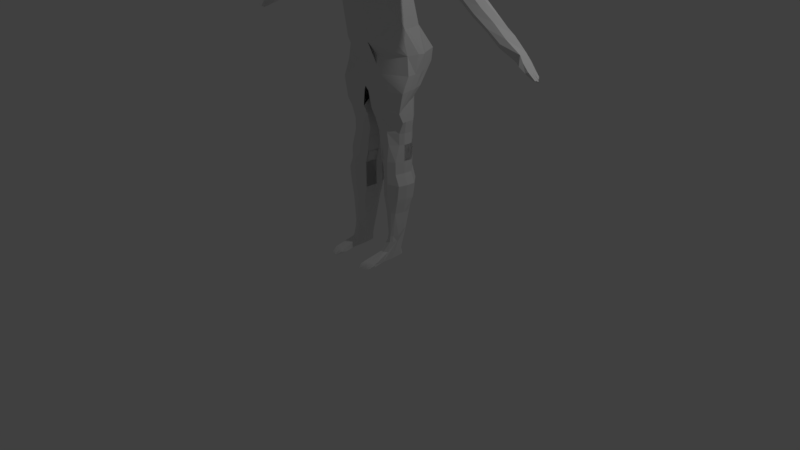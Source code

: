 # Source: humanoidv2.blend  (saved by Blender 2.79.0; exported with 4.5.12 LTS)
import bpy
from mathutils import Matrix  # noqa: F401  (used for matrix-valued properties, if any)

bpy.ops.wm.read_factory_settings(use_empty=True)
scene = bpy.context.scene
scene.name = 'Scene'

# ---- collections
col_collection_1 = bpy.data.collections.new('Collection 1'); scene.collection.children.link(col_collection_1)

# ---- world
world_world = bpy.data.worlds.new('World'); scene.world = world_world
world_world.color = (0.05088, 0.05088, 0.05088)
world_world.use_sun_shadow = False
world_world.sun_shadow_jitter_overblur = 0.0
world_world.cycles.sampling_method = 'MANUAL'

# ---- cameras
cam_camera = bpy.data.cameras.new('Camera')
cam_camera.clip_end = 100.0
cam_camera.lens = 35.0
cam_camera.sensor_width = 32.0
cam_camera.sensor_height = 18.0
cam_camera.ortho_scale = 7.314
cam_camera.dof.focus_distance = 0.0
cam_camera.dof.aperture_fstop = 128.0

# ---- lights
light_lamp = bpy.data.lights.new('Lamp', 'POINT')
light_lamp.transmission_factor = 0.0
light_lamp.cutoff_distance = 30.0
light_lamp.energy = 100.0
light_lamp.shadow_buffer_clip_start = 1.001
light_lamp.shadow_soft_size = 0.1
light_lamp.shadow_maximum_resolution = 0.006
light_lamp.use_absolute_resolution = True

# ---- meshes
me_circle = bpy.data.meshes.new('Circle')
me_circle.from_pydata([(0.4983, -0.2669, 0.02027), (1.154, 0.09951, 0.05986), (0.4996, 0.9995, 0.1491), (1.279, 0.2171, 0.2723), (1.288, 0.4553, 0.1491), (1.154, 0.9223, 0.1491), (1.027, 1.0, 0.1491), (0.3507, 0.9993, 0.1491), (0.4967, -0.4696, 0.6183), (0.8638, -0.1568, 0.6183), (1.084, 0.2535, 0.5715), (0.9515, 0.8087, 0.5715), (0.5021, 0.8812, 0.5715), (0.5021, 0.8812, 0.5715), (0.4975, 0.004355, -0.1438), (1.442, 0.3712, -0.1438), (0.4987, 1.329, -0.2632), (0.4987, 1.329, -0.2632), (0.4975, 0.004355, -0.2632), (1.567, 0.6464, -0.1304), (1.576, 0.8191, -0.1438), (1.443, 0.9685, -0.1438), (1.15, 1.406, -0.1438), (0.4982, 1.495, -0.1438), (0.6103, 0.004511, -0.3663), (1.53, 0.3475, -0.3663), (0.7377, 0.004687, -0.5598), (1.511, 0.5855, -0.3663), (1.454, 0.8169, -0.3663), (1.238, 1.101, -0.3663), (1.028, 1.447, -0.3127), (0.6868, 1.54, -0.3127), (0.4978, -0.8468, 0.7977), (1.085, -0.5337, 0.7977), (0.4978, -0.8556, 0.99), (0.8649, -0.5428, 0.99), (0.9905, -0.4065, 1.347), (1.578, -0.09349, 1.081), (1.442, 0.3712, -0.1438), (0.7922, 0.1266, -1.083), (0.5426, -0.04114, 1.507), (0.9982, 0.2534, 1.033), (0.8651, 0.8989, 1.033), (0.4157, 0.9666, 1.171), (1.539, 0.2334, 1.41), (1.6, 0.4491, 1.48), (1.3, 0.6407, 1.48), (0.4164, 0.7129, 1.454), (0.3814, 0.1289, 1.607), (0.414, 0.3406, 1.656), (0.1139, 0.5695, 1.656), (0.5044, 0.1029, 1.773), (0.4141, 0.3248, 1.715), (0.2823, 0.4879, 1.772), (0.5595, 0.3577, 1.893), (0.4274, 0.6326, 1.893), (0.6258, -0.2119, 1.821), (0.56, 0.193, 1.819), (0.6866, -0.2118, 1.917), (0.56, 0.193, 1.881), (0.6323, 0.3758, 2.07), (0.5002, 0.6608, 2.07), (0.7578, -0.09648, 2.018), (0.633, 0.1322, 2.058), (0.6325, 0.3301, 2.199), (0.5004, 0.5795, 2.199), (0.6751, -0.2627, 2.178), (0.6332, 0.08646, 2.186), (0.5207, 0.1828, 2.271), (0.3887, 0.4326, 2.257), (0.4393, -0.3195, 2.248), (0.5214, -0.08122, 2.253), (0.3701, 0.1158, 1.645), (0.6029, -0.2119, 1.845), (0.5573, -0.2797, 2.018), (0.1465, -0.4342, 1.867), (0.09249, -0.4581, 2.012), (0.1689, -0.4443, 1.851), (0.4692, -0.4026, 2.145), (0.5841, -0.2617, 2.095), (0.1686, -0.328, 2.035), (0.1686, -0.3359, 2.066), (0.08353, -0.3849, 1.726), (0.3435, -0.08146, 2.311), (0.03088, -0.3201, 2.218), (0.3427, 0.1825, 2.328), (0.1684, -0.2664, 1.758), (0.07259, -0.4688, 1.851), (0.4957, -0.2121, 1.833), (0.2426, -0.3232, 1.856), (0.265, -0.2393, 1.79), (0.0411, -0.4441, 1.71), (0.03562, -0.4861, 1.843), (0.49, -0.2121, 1.839), (0.1946, -0.3787, 1.861), (0.2167, -0.2529, 1.774), (0.126, -0.3256, 1.742), (0.1095, -0.4515, 1.859), (0.5014, -0.2121, 1.827), (0.4362, -0.2676, 1.851), (0.4588, -0.2256, 1.805), (1.499, 0.1752, -0.5598), (1.48, 0.4132, -0.545), (1.423, 0.6446, -0.545), (1.255, 0.9284, -0.545), (1.029, 1.136, -0.536), (0.5837, 1.25, -0.4959), (1.157, 0.2966, -1.083), (0.7255, 0.02498, -0.8122), (1.341, 0.175, -0.8122), (1.323, 0.2903, -0.7677), (1.266, 0.5577, -0.6995), (1.098, 0.7744, -0.6995), (0.9508, 0.9276, -0.6904), (0.6882, 1.042, -0.6936), (0.09818, -0.02433, -0.6042), (0.2046, 0.003951, -0.8122), (0.7252, 0.1265, -0.9335), (1.341, 0.2969, -0.9335), (1.323, 0.4122, -0.9335), (1.265, 0.6795, -0.9469), (1.098, 0.7744, -0.9469), (0.9508, 0.9276, -0.9378), (0.6882, 1.042, -0.941), (0.2653, 1.041, -0.941), (0.2042, 0.1207, -0.9335), (0.2142, 1.041, -0.6936), (0.1318, 0.7858, -0.941), (0.215, 0.7859, -0.6936), (0.1325, 0.5413, -0.941), (0.2157, 0.5415, -0.6936), (0.2199, 0.3096, -0.941), (0.2163, 0.3096, -0.6936), (1.25, 0.412, -1.083), (1.193, 0.6794, -1.097), (1.04, 0.7972, -1.097), (0.878, 0.9275, -1.088), (0.6882, 1.042, -1.091), (0.3769, 0.9251, -1.091), (0.4544, 0.1211, -1.083), (0.2632, 0.786, -1.091), (0.2059, 0.5414, -1.091), (0.2331, 0.2125, -1.091), (0.8753, 0.1267, -1.228), (1.157, 0.2966, -1.228), (1.25, 0.412, -1.228), (1.193, 0.6794, -1.241), (1.04, 0.7972, -1.241), (0.878, 0.9275, -1.232), (0.6884, 0.9823, -1.235), (0.4279, 0.9252, -1.235), (0.5054, 0.1211, -1.228), (0.3142, 0.786, -1.235), (0.2568, 0.5415, -1.235), (0.2841, 0.2126, -1.235), (1.25, 0.412, -1.228), (1.193, 0.6794, -1.241), (1.04, 0.7972, -1.241), (0.878, 0.9275, -1.232), (0.4279, 0.9252, -1.235), (0.5054, 0.1211, -1.228), (0.3142, 0.786, -1.235), (0.2568, 0.5415, -1.235), (0.2841, 0.2126, -1.235), (0.878, 0.9275, -1.44), (1.04, 0.7972, -1.449), (1.193, 0.6794, -1.449), (1.25, 0.412, -1.436), (0.8754, 0.07187, -1.436), (1.157, 0.1714, -1.436), (0.6884, 0.9823, -1.443), (0.5089, 0.9253, -1.443), (0.5864, 0.1278, -1.436), (0.3952, 0.7862, -1.443), (0.3379, 0.5416, -1.443), (0.3651, 0.2127, -1.443), (0.878, 0.9275, -1.44), (1.04, 0.7972, -1.449), (1.193, 0.6794, -1.449), (1.25, 0.412, -1.436), (0.5089, 0.9253, -1.443), (0.3952, 0.7862, -1.443), (0.3379, 0.5416, -1.443), (0.3651, 0.2127, -1.443), (0.5864, 0.1212, -1.436), (0.878, 0.9275, -1.595), (1.04, 0.7972, -1.604), (1.193, 0.6794, -1.604), (1.25, 0.412, -1.59), (0.8754, 0.07187, -1.59), (1.157, 0.1714, -1.59), (0.8044, 0.9825, -1.598), (0.6249, 0.9255, -1.598), (0.7024, 0.1279, -1.59), (0.5112, 0.7863, -1.598), (0.4539, 0.5418, -1.598), (0.4811, 0.2128, -1.598), (0.878, 0.9275, -1.595), (1.04, 0.7972, -1.604), (1.193, 0.6794, -1.604), (1.25, 0.412, -1.59), (0.6249, 0.9255, -1.598), (0.5112, 0.7863, -1.598), (0.4539, 0.5418, -1.598), (0.4811, 0.2128, -1.598), (1.343, 0.4122, -1.922), (1.418, 0.4123, -1.728), (0.8754, 0.07187, -1.728), (1.325, 0.1716, -1.728), (0.8044, 0.9825, -1.735), (0.6249, 0.9255, -1.735), (0.7024, 0.1279, -1.728), (0.5112, 0.7863, -1.735), (0.4539, 0.5418, -1.735), (0.4811, 0.2128, -1.735), (1.046, 0.9277, -1.732), (1.207, 0.7974, -1.741), (1.36, 0.6797, -1.741), (1.418, 0.4123, -1.728), (0.6249, 0.9255, -1.735), (0.5112, 0.7863, -1.735), (0.4539, 0.5418, -1.735), (0.4811, 0.2128, -1.735), (0.8504, 0.07184, -1.922), (1.25, 0.1715, -1.922), (0.7794, 0.9824, -1.929), (0.6249, 0.9255, -1.929), (0.7024, 0.1279, -1.922), (0.5112, 0.7863, -1.929), (0.4539, 0.5418, -1.929), (0.4811, 0.2128, -1.929), (0.9714, 0.9276, -1.926), (1.133, 0.7973, -1.935), (1.286, 0.6796, -1.935), (1.343, 0.4122, -1.922), (0.6249, 0.9255, -1.929), (0.5112, 0.7863, -1.929), (0.4539, 0.5418, -1.929), (0.4811, 0.2128, -1.929), (1.227, 0.412, -2.112), (0.9856, 0.1164, -2.112), (1.134, 0.1713, -2.112), (0.7798, 0.8406, -2.119), (0.9542, 0.1163, -2.429), (0.8377, 0.1281, -2.112), (1.033, 0.1712, -2.429), (1.127, 0.2909, -2.429), (0.6164, 0.213, -2.119), (0.9739, 0.7858, -2.116), (1.096, 0.6555, -2.125), (1.17, 0.5376, -2.125), (1.227, 0.412, -2.112), (0.6414, 0.7837, -2.119), (0.5277, 0.6446, -2.119), (0.4877, 0.5418, -2.119), (0.6164, 0.213, -2.119), (0.7612, 0.6706, -2.365), (0.8944, 0.1282, -2.429), (0.7135, 0.2131, -2.437), (0.8731, 0.6606, -2.362), (1.049, 0.5914, -2.371), (1.106, 0.4683, -2.371), (0.6418, 0.6586, -2.365), (0.6252, 0.5196, -2.365), (0.5855, 0.3092, -2.437), (0.7135, 0.2131, -2.437), (0.9542, 0.09632, -2.508), (1.033, 0.1512, -2.508), (1.071, 0.2708, -2.508), (0.8015, 0.5477, -2.652), (0.7756, 0.108, -2.508), (0.6907, 0.1931, -2.516), (0.9093, 0.5165, -2.648), (0.9785, 0.4757, -2.643), (1.026, 0.3405, -2.522), (0.7103, 0.551, -2.652), (0.6649, 0.4119, -2.652), (0.5855, 0.2891, -2.516), (0.827, -0.04462, -2.639), (0.7963, 0.5798, -2.748), (0.9102, 0.5579, -2.745), (0.9563, 0.5005, -2.745), (0.9122, -0.131, -2.745), (0.7326, 0.5587, -2.748), (0.6947, 0.4512, -2.748), (0.8354, 0.1937, -2.748), (0.9242, 0.1561, -2.745), (0.9764, 0.1498, -2.748), (0.8304, -0.0934, -2.748), (0.7219, 0.1725, -2.748), (0.6784, 0.1674, -2.748), (0.9581, -0.1373, -2.748), (0.7345, -0.1146, -2.748), (0.6963, -0.1197, -2.748), (0.9731, -0.4736, -2.745), (0.8367, -0.4361, -2.748), (1.051, -0.4799, -2.748), (0.6698, -0.4573, -2.748), (0.6045, -0.4625, -2.748), (0.9607, -0.7115, -2.747), (0.8183, -0.746, -2.746), (1.03, -0.6501, -2.747), (0.6931, -0.7605, -2.75), (0.6355, -0.7911, -2.748), (1.074, -0.5111, -2.717), (1.051, -0.4279, -2.703), (0.6045, -0.4625, -2.695), (0.9576, 0.02932, -2.639), (0.6961, -0.0452, -2.639), (0.5847, -0.6522, -2.718), (0.8295, -0.5816, -2.718), (0.7071, -0.6169, -2.718), (0.9519, -0.5463, -2.717), (1.051, -0.4799, -2.71), (0.8279, -0.4452, -2.699), (0.8287, -0.5134, -2.708), (0.7162, -0.4539, -2.697), (6.067, 0.6253, 0.1526), (1.935, 0.6981, 1.233), (6.17, 0.5837, 0.198), (2.19, 0.5782, 1.345), (6.119, 0.5437, 0.2163), (2.295, 0.4208, 1.391), (6.17, 0.3725, 0.198), (2.191, 0.2409, 1.345), (6.067, 0.371, 0.1526), (1.937, 0.1202, 1.233), (5.964, 0.4331, 0.1072), (1.683, 0.2402, 1.121), (6.014, 0.4982, 0.1026), (1.577, 0.4199, 1.074), (5.964, 0.5834, 0.1072), (1.682, 0.5775, 1.121), (4.101, 0.7011, 0.6663), (4.246, 0.581, 0.7298), (4.306, 0.4236, 0.7561), (4.247, 0.2437, 0.7298), (4.103, 0.1327, 0.6663), (3.959, 0.2433, 0.6029), (3.899, 0.4231, 0.5766), (3.958, 0.5806, 0.6029), (3.018, 0.6996, 0.9495), (3.218, 0.5796, 1.037), (3.301, 0.4222, 1.074), (3.219, 0.2423, 1.037), (3.02, -0.01585, 0.9495), (2.821, 0.2417, 0.8617), (2.738, 0.4215, 0.8254), (2.82, 0.5791, 0.8617), (2.477, 0.6989, 1.091), (3.732, 0.5803, 0.8835), (3.803, 0.4229, 0.9148), (3.733, 0.243, 0.8835), (3.562, -0.0151, 0.8079), (3.39, 0.2425, 0.7323), (3.318, 0.4223, 0.701), (3.389, 0.5799, 0.7323), (3.56, 0.7004, 0.8079), (2.704, 0.5789, 1.191), (2.798, 0.4215, 1.232), (2.705, 0.2416, 1.191), (2.479, -0.0166, 1.091), (2.252, 0.241, 0.9911), (2.157, 0.4207, 0.9497), (2.251, 0.5783, 0.9911), (5.208, 0.5824, 0.4639), (5.259, 0.4783, 0.4864), (5.208, 0.2984, 0.4639), (5.085, 0.1874, 0.4095), (4.962, 0.2981, 0.355), (4.91, 0.4778, 0.3325), (4.961, 0.582, 0.355), (5.084, 0.7025, 0.4095), (4.593, 0.7018, 0.5379), (4.727, 0.5817, 0.5968), (4.782, 0.4243, 0.6213), (4.728, 0.2444, 0.5968), (4.594, 0.1334, 0.5379), (4.46, 0.244, 0.4789), (4.404, 0.4238, 0.4545), (4.459, 0.7142, 0.4789), (5.689, 0.583, 0.3309), (5.736, 0.5432, 0.3516), (5.69, 0.2976, 0.3309), (5.577, 0.2174, 0.281), (5.463, 0.2848, 0.2311), (5.416, 0.4821, 0.2104), (5.462, 0.5827, 0.2311), (5.575, 0.7032, 0.281), (6.255, 0.6779, 0.09215), (6.331, 0.6107, 0.1252), (6.364, 0.5463, 0.1284), (6.35, 0.3276, 0.1337), (6.265, 0.2703, 0.09665), (6.221, 0.3459, 0.069), (6.226, 0.473, 0.0532), (6.178, 0.6105, 0.05911), (6.54, 0.3023, 0.0544), (6.503, 0.2878, 0.04042), (6.5, 0.3207, 0.03156), (6.522, 0.611, 0.04338), (6.554, 0.5293, 0.05609), (6.553, 0.3279, 0.05759), (6.482, 0.3463, 0.02043), (6.496, 0.4734, 0.008832), (6.483, 0.6109, 0.03102), (6.767, 0.5183, -0.01452), (6.564, 0.4604, 0.054), (6.56, 0.3969, 0.0552), (6.473, 0.5421, 0.0126), (6.489, 0.4098, 0.01463), (6.686, 0.568, -0.0196), (6.706, 0.5387, -0.02409), (6.748, 0.485, -0.03487), (6.727, 0.526, -0.03048), (6.741, 0.3682, -0.02887), (6.751, 0.4107, -0.03319), (6.796, 0.427, -0.04244), (6.806, 0.4719, -0.04648), (6.718, 0.5332, -0.006973), (6.711, 0.568, -0.007403), (6.808, 0.4021, -0.02056), (6.8, 0.356, -0.01833), (6.776, 0.4772, -0.01669), (6.825, 0.4627, -0.02937), (6.821, 0.4179, -0.02827), (0.9317, 0.5761, 1.033), (-0.4983, -0.2669, 0.02027), (-1.154, 0.09951, 0.05986), (-0.4996, 0.9995, 0.1491), (0.0, -0.3239, 0.1593), (0.0, 1.044, 0.1057), (-1.279, 0.2171, 0.2723), (-1.288, 0.4553, 0.1491), (-1.154, 0.9223, 0.1491), (-1.027, 1.0, 0.1491), (0.0, -0.3239, 0.1593), (-0.3507, 0.9993, 0.1491), (0.0, 1.044, 0.1057), (-0.4967, -0.4696, 0.6183), (-0.8638, -0.1568, 0.6183), (-1.084, 0.2535, 0.5715), (-0.9515, 0.8087, 0.5715), (-0.5021, 0.8812, 0.5715), (0.0, -0.5189, 0.6284), (-0.5021, 0.8812, 0.5715), (0.0, 0.9169, 0.528), (-0.4975, 0.004355, -0.1438), (-1.442, 0.3712, -0.1438), (-0.4987, 1.329, -0.2632), (0.0, -0.0526, -0.1336), (-0.4987, 1.329, -0.2632), (0.0, 1.373, -0.3067), (-0.4975, 0.004355, -0.2632), (-1.567, 0.6464, -0.1304), (-1.576, 0.8191, -0.1438), (-1.443, 0.9685, -0.1438), (-1.15, 1.406, -0.1438), (0.0, -0.0526, -0.2531), (-0.4982, 1.495, -0.1438), (0.0, 1.373, -0.1872), (-0.6103, 0.004511, -0.3663), (-1.53, 0.3475, -0.3663), (0.0, -0.05281, -0.3561), (0.0, 1.332, -0.4756), (-0.7377, 0.004687, -0.5598), (-1.511, 0.5855, -0.3663), (-1.454, 0.8169, -0.3663), (-1.238, 1.101, -0.3663), (-1.028, 1.447, -0.3127), (0.0, -0.0526, -0.4756), (-0.6868, 1.54, -0.3127), (0.0, 1.332, -0.3561), (-0.4978, -0.8468, 0.7977), (-1.085, -0.5337, 0.7977), (0.0, -0.8961, 0.8078), (-0.4978, -0.8556, 0.99), (-0.8649, -0.5428, 0.99), (0.0, -0.9049, 1.0), (-0.9905, -0.4065, 1.347), (-1.578, -0.09349, 1.081), (0.0, -0.4885, 1.136), (-1.442, 0.3712, -0.1438), (-0.7922, 0.1266, -1.083), (-0.5426, -0.04114, 1.507), (-0.9982, 0.2534, 1.033), (-0.8651, 0.8989, 1.033), (-0.4157, 0.9666, 1.171), (-1.539, 0.2334, 1.41), (0.0, 0.003394, 1.293), (-1.6, 0.4491, 1.48), (-1.3, 0.6407, 1.48), (-0.4164, 0.7129, 1.454), (-0.3814, 0.1289, 1.607), (0.0, -0.4276, 1.607), (-0.414, 0.3406, 1.656), (-0.1139, 0.5695, 1.656), (0.0, 0.6109, 1.688), (-0.5044, 0.1029, 1.773), (0.0, -0.4352, 1.655), (-0.4141, 0.3248, 1.715), (-0.2823, 0.4879, 1.772), (0.0, 0.8141, 1.775), (-0.5595, 0.3577, 1.893), (-0.4274, 0.6326, 1.893), (0.0, 0.911, 1.844), (-0.6258, -0.2119, 1.821), (0.0, -0.5034, 1.694), (-0.56, 0.193, 1.819), (0.0, -0.1345, 1.598), (-0.6866, -0.2118, 1.917), (-0.56, 0.193, 1.881), (-0.6323, 0.3758, 2.07), (-0.5002, 0.6608, 2.07), (0.0, 0.8805, 2.012), (-0.7578, -0.09648, 2.018), (-0.633, 0.1322, 2.058), (-0.6325, 0.3301, 2.199), (-0.5004, 0.5795, 2.199), (0.0, 0.8349, 2.141), (-0.6751, -0.2627, 2.178), (-0.6332, 0.08646, 2.186), (-0.5207, 0.1828, 2.271), (-0.3887, 0.4326, 2.257), (0.0, 0.6136, 2.304), (-0.4393, -0.3195, 2.248), (-0.5214, -0.08122, 2.253), (0.0, -0.03666, 1.329), (-0.3701, 0.1158, 1.645), (-0.6029, -0.2119, 1.845), (0.0, -0.5034, 1.835), (-0.5573, -0.2797, 2.018), (0.0, -0.4902, 2.004), (0.0, -0.5429, 2.106), (-0.1465, -0.4342, 1.867), (0.0, -0.6611, 1.864), (-0.09249, -0.4581, 2.012), (-0.1689, -0.4443, 1.851), (-0.4692, -0.4026, 2.145), (-0.5841, -0.2617, 2.095), (0.0, -0.5041, 2.046), (-0.1686, -0.328, 2.035), (-0.1686, -0.3359, 2.066), (0.0, -0.08197, 2.357), (-0.08353, -0.3849, 1.726), (-0.3435, -0.08146, 2.311), (-0.03088, -0.3201, 2.218), (0.0, 0.6134, 2.304), (0.0, 0.3752, 2.306), (-0.3427, 0.1825, 2.328), (0.0, -0.3202, 2.273), (0.0, 0.6131, 2.304), (0.0, 0.3751, 2.36), (0.0, 0.182, 2.374), (0.0, -0.3206, 2.273), (0.0, 0.613, 2.304), (0.0, 0.375, 2.36), (-0.1684, -0.2664, 1.758), (-0.07259, -0.4688, 1.851), (0.0, -0.5034, 1.764), (-0.4957, -0.2121, 1.833), (-0.2426, -0.3232, 1.856), (-0.265, -0.2393, 1.79), (-0.0411, -0.4441, 1.71), (-0.03562, -0.4861, 1.843), (0.0, -0.4614, 1.729), (-0.49, -0.2121, 1.839), (-0.1946, -0.3787, 1.861), (-0.2167, -0.2529, 1.774), (-0.126, -0.3256, 1.742), (-0.1095, -0.4515, 1.859), (0.0, -0.4614, 1.799), (-0.5014, -0.2121, 1.827), (-0.4362, -0.2676, 1.851), (-0.4588, -0.2256, 1.805), (-1.499, 0.1752, -0.5598), (0.0, -0.0526, -0.5497), (-1.48, 0.4132, -0.545), (-1.423, 0.6446, -0.545), (-1.255, 0.9284, -0.545), (-1.029, 1.136, -0.536), (-0.5837, 1.25, -0.4959), (0.0, 1.159, -0.5348), (-1.157, 0.2966, -1.083), (-0.7255, 0.02498, -0.8122), (-1.341, 0.175, -0.8122), (-1.323, 0.2903, -0.7677), (-1.266, 0.5577, -0.6995), (-1.098, 0.7744, -0.6995), (-0.9508, 0.9276, -0.6904), (-0.6882, 1.042, -0.6936), (-0.09818, -0.02433, -0.6042), (-0.2046, 0.003951, -0.8122), (-0.7252, 0.1265, -0.9335), (-1.341, 0.2969, -0.9335), (-1.323, 0.4122, -0.9335), (-1.265, 0.6795, -0.9469), (-1.098, 0.7744, -0.9469), (-0.9508, 0.9276, -0.9378), (-0.6882, 1.042, -0.941), (-0.2653, 1.041, -0.941), (-0.2042, 0.1207, -0.9335), (-0.2142, 1.041, -0.6936), (-0.1318, 0.7858, -0.941), (-0.215, 0.7859, -0.6936), (-0.1325, 0.5413, -0.941), (-0.2157, 0.5415, -0.6936), (-0.2199, 0.3096, -0.941), (-0.2163, 0.3096, -0.6936), (-1.25, 0.412, -1.083), (-1.193, 0.6794, -1.097), (-1.04, 0.7972, -1.097), (-0.878, 0.9275, -1.088), (-0.6882, 1.042, -1.091), (-0.3769, 0.9251, -1.091), (-0.4544, 0.1211, -1.083), (-0.2632, 0.786, -1.091), (-0.2059, 0.5414, -1.091), (-0.2331, 0.2125, -1.091), (-0.8753, 0.1267, -1.228), (-1.157, 0.2966, -1.228), (-1.25, 0.412, -1.228), (-1.193, 0.6794, -1.241), (-1.04, 0.7972, -1.241), (-0.878, 0.9275, -1.232), (-0.6884, 0.9823, -1.235), (-0.4279, 0.9252, -1.235), (-0.5054, 0.1211, -1.228), (-0.3142, 0.786, -1.235), (-0.2568, 0.5415, -1.235), (-0.2841, 0.2126, -1.235), (-1.25, 0.412, -1.228), (-1.193, 0.6794, -1.241), (-1.04, 0.7972, -1.241), (-0.878, 0.9275, -1.232), (-0.4279, 0.9252, -1.235), (-0.5054, 0.1211, -1.228), (-0.3142, 0.786, -1.235), (-0.2568, 0.5415, -1.235), (-0.2841, 0.2126, -1.235), (-0.878, 0.9275, -1.44), (-1.04, 0.7972, -1.449), (-1.193, 0.6794, -1.449), (-1.25, 0.412, -1.436), (-0.8754, 0.07187, -1.436), (-1.157, 0.1714, -1.436), (-0.6884, 0.9823, -1.443), (-0.5089, 0.9253, -1.443), (-0.5864, 0.1278, -1.436), (-0.3952, 0.7862, -1.443), (-0.3379, 0.5416, -1.443), (-0.3651, 0.2127, -1.443), (-0.878, 0.9275, -1.44), (-1.04, 0.7972, -1.449), (-1.193, 0.6794, -1.449), (-1.25, 0.412, -1.436), (-0.5089, 0.9253, -1.443), (-0.3952, 0.7862, -1.443), (-0.3379, 0.5416, -1.443), (-0.3651, 0.2127, -1.443), (-0.5864, 0.1212, -1.436), (-0.878, 0.9275, -1.595), (-1.04, 0.7972, -1.604), (-1.193, 0.6794, -1.604), (-1.25, 0.412, -1.59), (-0.8754, 0.07187, -1.59), (-1.157, 0.1714, -1.59), (-0.8044, 0.9825, -1.598), (-0.6249, 0.9255, -1.598), (-0.7024, 0.1279, -1.59), (-0.5112, 0.7863, -1.598), (-0.4539, 0.5418, -1.598), (-0.4811, 0.2128, -1.598), (-0.878, 0.9275, -1.595), (-1.04, 0.7972, -1.604), (-1.193, 0.6794, -1.604), (-1.25, 0.412, -1.59), (-0.6249, 0.9255, -1.598), (-0.5112, 0.7863, -1.598), (-0.4539, 0.5418, -1.598), (-0.4811, 0.2128, -1.598), (-1.343, 0.4122, -1.922), (-1.418, 0.4123, -1.728), (-0.8754, 0.07187, -1.728), (-1.325, 0.1716, -1.728), (-0.8044, 0.9825, -1.735), (-0.6249, 0.9255, -1.735), (-0.7024, 0.1279, -1.728), (-0.5112, 0.7863, -1.735), (-0.4539, 0.5418, -1.735), (-0.4811, 0.2128, -1.735), (-1.046, 0.9277, -1.732), (-1.207, 0.7974, -1.741), (-1.36, 0.6797, -1.741), (-1.418, 0.4123, -1.728), (-0.6249, 0.9255, -1.735), (-0.5112, 0.7863, -1.735), (-0.4539, 0.5418, -1.735), (-0.4811, 0.2128, -1.735), (-0.8504, 0.07184, -1.922), (-1.25, 0.1715, -1.922), (-0.7794, 0.9824, -1.929), (-0.6249, 0.9255, -1.929), (-0.7024, 0.1279, -1.922), (-0.5112, 0.7863, -1.929), (-0.4539, 0.5418, -1.929), (-0.4811, 0.2128, -1.929), (-0.9714, 0.9276, -1.926), (-1.133, 0.7973, -1.935), (-1.286, 0.6796, -1.935), (-1.343, 0.4122, -1.922), (-0.6249, 0.9255, -1.929), (-0.5112, 0.7863, -1.929), (-0.4539, 0.5418, -1.929), (-0.4811, 0.2128, -1.929), (-1.227, 0.412, -2.112), (-0.9856, 0.1164, -2.112), (-1.134, 0.1713, -2.112), (-0.7798, 0.8406, -2.119), (-0.9542, 0.1163, -2.429), (-0.8377, 0.1281, -2.112), (-1.033, 0.1712, -2.429), (-1.127, 0.2909, -2.429), (-0.6164, 0.213, -2.119), (-0.9739, 0.7858, -2.116), (-1.096, 0.6555, -2.125), (-1.17, 0.5376, -2.125), (-1.227, 0.412, -2.112), (-0.6414, 0.7837, -2.119), (-0.5277, 0.6446, -2.119), (-0.4877, 0.5418, -2.119), (-0.6164, 0.213, -2.119), (-0.7612, 0.6706, -2.365), (-0.8944, 0.1282, -2.429), (-0.7135, 0.2131, -2.437), (-0.8731, 0.6606, -2.362), (-1.049, 0.5914, -2.371), (-1.106, 0.4683, -2.371), (-0.6418, 0.6586, -2.365), (-0.6252, 0.5196, -2.365), (-0.5855, 0.3092, -2.437), (-0.7135, 0.2131, -2.437), (-0.9542, 0.09632, -2.508), (-1.033, 0.1512, -2.508), (-1.071, 0.2708, -2.508), (-0.8015, 0.5477, -2.652), (-0.7756, 0.108, -2.508), (-0.6907, 0.1931, -2.516), (-0.9093, 0.5165, -2.648), (-0.9785, 0.4757, -2.643), (-1.026, 0.3405, -2.522), (-0.7103, 0.551, -2.652), (-0.6649, 0.4119, -2.652), (-0.5855, 0.2891, -2.516), (-0.827, -0.04462, -2.639), (-0.7963, 0.5798, -2.748), (-0.9102, 0.5579, -2.745), (-0.9563, 0.5005, -2.745), (-0.9122, -0.131, -2.745), (-0.7326, 0.5587, -2.748), (-0.6947, 0.4512, -2.748), (-0.8354, 0.1937, -2.748), (-0.9242, 0.1561, -2.745), (-0.9764, 0.1498, -2.748), (-0.8304, -0.0934, -2.748), (-0.7219, 0.1725, -2.748), (-0.6784, 0.1674, -2.748), (-0.9581, -0.1373, -2.748), (-0.7345, -0.1146, -2.748), (-0.6963, -0.1197, -2.748), (-0.9731, -0.4736, -2.745), (-0.8367, -0.4361, -2.748), (-1.051, -0.4799, -2.748), (-0.6698, -0.4573, -2.748), (-0.6045, -0.4625, -2.748), (-0.9607, -0.7115, -2.747), (-0.8183, -0.746, -2.746), (-1.03, -0.6501, -2.747), (-0.6931, -0.7605, -2.75), (-0.6355, -0.7911, -2.748), (-1.074, -0.5111, -2.717), (-1.051, -0.4279, -2.703), (-0.6045, -0.4625, -2.695), (-0.9576, 0.02932, -2.639), (-0.6961, -0.0452, -2.639), (-0.5847, -0.6522, -2.718), (-0.8295, -0.5816, -2.718), (-0.7071, -0.6169, -2.718), (-0.9519, -0.5463, -2.717), (-1.051, -0.4799, -2.71), (-0.8279, -0.4452, -2.699), (-0.8287, -0.5134, -2.708), (-0.7162, -0.4539, -2.697), (-6.067, 0.6253, 0.1526), (-1.935, 0.6981, 1.233), (-6.17, 0.5837, 0.198), (-2.19, 0.5782, 1.345), (-6.119, 0.5437, 0.2163), (-2.295, 0.4208, 1.391), (-6.17, 0.3725, 0.198), (-2.191, 0.2409, 1.345), (-6.067, 0.371, 0.1526), (-1.937, 0.1202, 1.233), (-5.964, 0.4331, 0.1072), (-1.683, 0.2402, 1.121), (-6.014, 0.4982, 0.1026), (-1.577, 0.4199, 1.074), (-5.964, 0.5834, 0.1072), (-1.682, 0.5775, 1.121), (-4.101, 0.7011, 0.6663), (-4.246, 0.581, 0.7298), (-4.306, 0.4236, 0.7561), (-4.247, 0.2437, 0.7298), (-4.103, 0.1327, 0.6663), (-3.959, 0.2433, 0.6029), (-3.899, 0.4231, 0.5766), (-3.958, 0.5806, 0.6029), (-3.018, 0.6996, 0.9495), (-3.218, 0.5796, 1.037), (-3.301, 0.4222, 1.074), (-3.219, 0.2423, 1.037), (-3.02, -0.01585, 0.9495), (-2.821, 0.2417, 0.8617), (-2.738, 0.4215, 0.8254), (-2.82, 0.5791, 0.8617), (-2.477, 0.6989, 1.091), (-3.732, 0.5803, 0.8835), (-3.803, 0.4229, 0.9148), (-3.733, 0.243, 0.8835), (-3.562, -0.0151, 0.8079), (-3.39, 0.2425, 0.7323), (-3.318, 0.4223, 0.701), (-3.389, 0.5799, 0.7323), (-3.56, 0.7004, 0.8079), (-2.704, 0.5789, 1.191), (-2.798, 0.4215, 1.232), (-2.705, 0.2416, 1.191), (-2.479, -0.0166, 1.091), (-2.252, 0.241, 0.9911), (-2.157, 0.4207, 0.9497), (-2.251, 0.5783, 0.9911), (-5.208, 0.5824, 0.4639), (-5.259, 0.4783, 0.4864), (-5.208, 0.2984, 0.4639), (-5.085, 0.1874, 0.4095), (-4.962, 0.2981, 0.355), (-4.91, 0.4778, 0.3325), (-4.961, 0.582, 0.355), (-5.084, 0.7025, 0.4095), (-4.593, 0.7018, 0.5379), (-4.727, 0.5817, 0.5968), (-4.782, 0.4243, 0.6213), (-4.728, 0.2444, 0.5968), (-4.594, 0.1334, 0.5379), (-4.46, 0.244, 0.4789), (-4.404, 0.4238, 0.4545), (-4.459, 0.7142, 0.4789), (-5.689, 0.583, 0.3309), (-5.736, 0.5432, 0.3516), (-5.69, 0.2976, 0.3309), (-5.577, 0.2174, 0.281), (-5.463, 0.2848, 0.2311), (-5.416, 0.4821, 0.2104), (-5.462, 0.5827, 0.2311), (-5.575, 0.7032, 0.281), (-6.255, 0.6779, 0.09215), (-6.331, 0.6107, 0.1252), (-6.364, 0.5463, 0.1284), (-6.35, 0.3276, 0.1337), (-6.265, 0.2703, 0.09665), (-6.221, 0.3459, 0.069), (-6.226, 0.473, 0.0532), (-6.178, 0.6105, 0.05911), (-6.54, 0.3023, 0.0544), (-6.503, 0.2878, 0.04042), (-6.5, 0.3207, 0.03156), (-6.522, 0.611, 0.04338), (-6.554, 0.5293, 0.05609), (-6.553, 0.3279, 0.05759), (-6.482, 0.3463, 0.02043), (-6.496, 0.4734, 0.008832), (-6.483, 0.6109, 0.03102), (-6.767, 0.5183, -0.01452), (-6.564, 0.4604, 0.054), (-6.56, 0.3969, 0.0552), (-6.473, 0.5421, 0.0126), (-6.489, 0.4098, 0.01463), (-6.686, 0.568, -0.0196), (-6.706, 0.5387, -0.02409), (-6.748, 0.485, -0.03487), (-6.727, 0.526, -0.03048), (-6.741, 0.3682, -0.02887), (-6.751, 0.4107, -0.03319), (-6.796, 0.427, -0.04244), (-6.806, 0.4719, -0.04648), (-6.718, 0.5332, -0.006973), (-6.711, 0.568, -0.007403), (-6.808, 0.4021, -0.02056), (-6.8, 0.356, -0.01833), (-6.776, 0.4772, -0.01669), (-6.825, 0.4627, -0.02937), (-6.821, 0.4179, -0.02827), (-0.9317, 0.5761, 1.033)], [(2, 16), (17, 16), (452, 17), (431, 452), (464, 472), (452, 464), (458, 470), (15, 38), (62, 74), (165, 186), (166, 187), (429, 449), (451, 449), (452, 451), (448, 482), (515, 531), (641, 662), (642, 663)], [(7, 6, 22, 23), (0, 436, 458, 18), (430, 450, 14, 0), (6, 5, 21, 22), (436, 0, 8, 444), (4, 5, 11, 10), (0, 3, 9, 8), (7, 438, 446, 13), (6, 7, 13, 12), (5, 6, 12, 11), (3, 4, 10, 9), (1, 3, 0), (460, 23, 31, 472), (23, 22, 30, 31), (0, 14, 15, 1), (438, 7, 23, 460), (3, 1, 38, 19), (4, 3, 19, 20), (5, 4, 20, 21), (15, 25, 27, 19), (20, 19, 27, 28), (21, 20, 28, 29), (22, 21, 29, 30), (450, 463, 24, 14), (121, 120, 134, 135), (444, 8, 32, 475), (8, 9, 33, 32), (475, 32, 34, 478), (32, 33, 35, 34), (478, 34, 36, 481), (34, 35, 37, 36), (38, 14, 24, 25), (11, 12, 43, 42), (10, 11, 42, 426, 41), (9, 10, 41, 37), (35, 33, 37), (9, 37, 33), (36, 37, 44, 40), (42, 43, 47, 46), (481, 36, 40, 489), (45, 46, 50, 49), (40, 44, 48), (46, 47, 497, 50), (489, 40, 48, 509, 527), (48, 49, 52, 51, 72), (49, 50, 53, 52), (50, 497, 502, 53), (51, 499, 494, 72), (53, 502, 505, 55), (52, 53, 55, 54), (51, 52, 57, 56), (499, 51, 56, 100, 90, 95, 86, 96, 82, 91, 507), (48, 72, 494, 509), (54, 59, 57, 52), (56, 57, 59, 58), (54, 55, 61, 60), (59, 54, 60, 63), (55, 505, 514, 61), (58, 59, 63, 62), (63, 60, 64, 67), (60, 61, 65, 64), (62, 63, 67, 66), (61, 514, 519, 65), (67, 64, 68, 71), (64, 65, 69, 68), (66, 67, 71, 70), (65, 519, 524, 69), (507, 91, 82, 96, 86, 95, 90, 100, 56, 98, 88, 93, 73, 99, 89, 94, 75, 97, 87, 92, 530, 571, 559, 565), (62, 79, 74, 58), (81, 79, 66, 78), (533, 78, 66, 70), (535, 77, 76, 532), (530, 92, 87, 97, 75, 77, 535), (74, 76, 75, 58), (540, 81, 78, 533), (532, 80, 81, 540), (80, 74, 79, 81), (84, 83, 543, 550), (83, 85, 553, 543), (85, 548, 552, 553), (71, 68, 85, 83), (70, 71, 83, 84), (68, 69, 548, 85), (69, 524, 547, 548), (75, 94, 89, 99, 73, 58), (532, 74, 80), (66, 79, 62), (70, 554, 533), (58, 73, 56), (93, 98, 56, 73), (28, 27, 102, 103), (27, 25, 101, 102), (24, 26, 101, 25), (31, 30, 105, 106), (29, 28, 103, 104), (463, 576, 115, 26, 24), (472, 31, 106, 582), (30, 29, 104, 105), (105, 104, 112, 113), (103, 102, 110, 111), (102, 101, 109, 110), (106, 105, 113, 114), (104, 103, 111, 112), (26, 108, 109, 101), (116, 108, 26, 115), (116, 125, 117, 108), (113, 112, 121, 122), (111, 110, 119, 120), (110, 109, 118, 119), (114, 113, 122, 123), (112, 111, 120, 121), (108, 117, 118, 109), (126, 582, 106, 114), (123, 124, 126, 114), (126, 124, 127, 128), (128, 127, 129, 130), (130, 129, 131, 132), (116, 132, 131, 125), (119, 118, 107, 133), (122, 121, 135, 136), (131, 129, 141, 142), (117, 39, 107, 118), (129, 127, 140, 141), (125, 139, 39, 117), (123, 122, 136, 137), (127, 124, 138, 140), (131, 142, 139, 125), (120, 119, 133, 134), (124, 123, 137, 138), (142, 154, 151, 139), (39, 143, 144, 107), (135, 134, 146, 147), (140, 138, 150, 152), (138, 137, 149, 150), (141, 140, 152, 153), (137, 136, 148, 149), (133, 107, 144, 145), (142, 141, 153, 154), (134, 133, 145, 146), (139, 151, 143, 39), (136, 135, 147, 148), (159, 180, 181, 161), (150, 149, 170, 171), (149, 148, 164, 170), (155, 179, 178, 156), (154, 175, 172, 151), (173, 171, 192, 194), (202, 201, 219, 220), (172, 193, 189, 168), (179, 200, 199, 178), (167, 169, 190, 188), (145, 144, 169, 167), (161, 181, 182, 162), (151, 172, 168, 143), (148, 147, 165, 164), (162, 182, 183, 163), (152, 150, 171, 173), (150, 171, 180, 159), (147, 146, 166, 165), (160, 163, 183, 184), (153, 152, 173, 174), (157, 177, 176, 158), (146, 145, 167, 166), (154, 153, 174, 175), (156, 178, 177, 157), (143, 168, 169, 144), (192, 210, 212, 194), (180, 201, 202, 181), (174, 173, 194, 195), (189, 193, 211, 207), (181, 202, 203, 182), (175, 174, 195, 196), (168, 189, 190, 169), (182, 203, 204, 183), (175, 196, 193, 172), (170, 164, 185, 191), (177, 198, 197, 176), (171, 170, 191, 192), (178, 199, 198, 177), (203, 202, 220, 221), (222, 221, 237, 238), (204, 203, 221, 222), (195, 213, 214, 196), (190, 189, 207, 208), (193, 196, 214, 211), (215, 209, 191, 185), (197, 198, 216, 215), (191, 209, 210, 192), (198, 199, 217, 216), (190, 208, 206, 188), (199, 200, 218, 217), (215, 231, 225, 209), (213, 229, 230, 214), (209, 225, 226, 210), (211, 214, 230, 227), (208, 207, 223, 224), (215, 216, 232, 231), (216, 217, 233, 232), (208, 224, 205, 206), (217, 218, 234, 233), (207, 211, 227, 223), (220, 219, 235, 236), (210, 226, 228, 212), (221, 220, 236, 237), (223, 227, 244, 240), (237, 236, 253, 254), (241, 245, 246, 239), (238, 237, 254, 255), (255, 254, 264, 265), (227, 230, 247, 244), (231, 232, 249, 248), (225, 242, 252, 226), (232, 233, 250, 249), (224, 223, 240, 241), (233, 234, 251, 250), (224, 241, 239, 205), (231, 248, 242, 225), (236, 235, 252, 253), (261, 250, 239, 246), (248, 259, 256, 242), (244, 247, 258, 257), (240, 244, 257, 243), (253, 252, 262, 263), (242, 256, 262, 252), (248, 249, 260, 259), (254, 253, 263, 264), (241, 240, 243, 245), (249, 250, 261, 260), (265, 264, 277, 271), (246, 268, 274, 261), (257, 258, 271, 270), (256, 269, 275, 262), (259, 272, 269, 256), (263, 262, 275, 276), (259, 260, 273, 272), (243, 257, 270, 266), (264, 263, 276, 277), (245, 267, 268, 246), (260, 261, 274, 273), (245, 243, 266, 267), (269, 279, 283, 275), (272, 273, 281, 280), (272, 280, 279, 269), (276, 275, 283, 284), (274, 287, 281, 273), (280, 281, 287, 286), (279, 285, 289, 283), (276, 284, 290, 277), (280, 286, 285, 279), (284, 283, 289, 290), (286, 287, 291, 282), (285, 288, 292, 289), (286, 282, 288, 285), (290, 289, 292, 293), (288, 295, 297, 292), (282, 294, 295, 288), (282, 291, 296, 294), (293, 292, 297, 298), (295, 300, 302, 297), (294, 299, 300, 295), (298, 297, 302, 303), (294, 296, 301, 299), (290, 293, 271, 277), (296, 291, 307, 305, 313), (268, 291, 287, 274), (298, 303, 309, 306), (293, 298, 306, 308), (303, 302, 311, 309), (302, 300, 310, 311), (300, 299, 312, 310), (299, 301, 304, 312), (301, 296, 304), (296, 313, 304), (267, 307, 291, 268), (271, 293, 308, 270), (266, 278, 307, 267), (270, 308, 278, 266), (306, 316, 308), (278, 314, 305, 307), (306, 309, 310, 315, 314, 316), (305, 314, 315, 313), (313, 315, 310, 304), (308, 316, 314, 278), (45, 49, 48, 44), (349, 318, 320, 358), (358, 320, 322, 359), (359, 322, 324, 360), (360, 324, 326, 361), (361, 326, 328, 362), (362, 328, 330, 363), (363, 330, 332, 364), (364, 332, 318, 349), (380, 340, 333, 373), (379, 339, 340, 380), (378, 338, 339, 379), (377, 337, 338, 378), (376, 336, 337, 377), (375, 335, 336, 376), (374, 334, 335, 375), (373, 333, 334, 374), (356, 348, 341, 357), (355, 347, 348, 356), (354, 346, 347, 355), (353, 345, 346, 354), (352, 344, 345, 353), (351, 343, 344, 352), (350, 342, 343, 351), (357, 341, 342, 350), (333, 357, 350, 334), (334, 350, 351, 335), (335, 351, 352, 336), (336, 352, 353, 337), (337, 353, 354, 338), (338, 354, 355, 339), (339, 355, 356, 340), (340, 356, 357, 333), (348, 364, 349, 341), (347, 363, 364, 348), (346, 362, 363, 347), (345, 361, 362, 346), (344, 360, 361, 345), (343, 359, 360, 344), (342, 358, 359, 343), (341, 349, 358, 342), (388, 372, 365, 381), (381, 365, 366, 382), (382, 366, 367, 383), (383, 367, 368, 384), (384, 368, 369, 385), (385, 369, 370, 386), (386, 370, 371, 387), (387, 371, 372, 388), (372, 373, 374, 365), (365, 374, 375, 366), (366, 375, 376, 367), (367, 376, 377, 368), (368, 377, 378, 369), (369, 378, 379, 370), (370, 379, 380, 371), (371, 380, 373, 372), (331, 387, 388, 317), (329, 386, 387, 331), (327, 385, 386, 329), (325, 384, 385, 327), (323, 383, 384, 325), (321, 382, 383, 323), (319, 381, 382, 321), (317, 388, 381, 319), (323, 325, 393, 392), (329, 331, 396, 395), (319, 321, 391, 390), (325, 327, 394, 393), (317, 319, 390, 389), (317, 389, 396, 331), (321, 323, 392, 391), (327, 329, 395, 394), (393, 394, 399, 398), (392, 393, 398, 397), (394, 392, 397, 399), (398, 399, 397), (395, 396, 405, 409, 404), (389, 390, 400), (391, 392, 402, 408, 407, 401), (389, 400, 405, 396), (394, 395, 404, 410, 403), (390, 391, 401, 400), (394, 403, 402, 392), (402, 403, 415, 422), (408, 402, 422, 421), (400, 401, 419, 420), (410, 404, 418, 417), (412, 411, 420, 419), (405, 400, 420, 411), (409, 405, 411, 412), (404, 409, 414, 413), (403, 410, 416, 415), (401, 407, 423, 406), (407, 408, 425, 424), (409, 412, 419, 401), (414, 409, 401, 406), (423, 407, 404, 413), (424, 418, 404, 407), (417, 425, 408, 410), (408, 421, 416, 410), (422, 415, 416, 421), (424, 425, 417, 418), (413, 414, 406, 423), (330, 426, 42, 332), (426, 330, 328, 41), (41, 328, 326, 37), (46, 318, 332, 42), (45, 320, 318, 46), (44, 37, 326), (326, 324, 44), (320, 45, 322), (44, 324, 322, 45), (437, 459, 457, 435), (427, 453, 458, 436), (430, 427, 447, 450), (435, 457, 456, 434), (436, 444, 439, 427), (433, 441, 442, 434), (427, 439, 440, 432), (437, 445, 446, 438), (435, 443, 445, 437), (434, 442, 443, 435), (432, 440, 441, 433), (428, 427, 432), (460, 472, 471, 459), (459, 471, 469, 457), (427, 428, 448, 447), (438, 460, 459, 437), (432, 454, 482, 428), (433, 455, 454, 432), (434, 456, 455, 433), (448, 454, 466, 462), (455, 467, 466, 454), (456, 468, 467, 455), (457, 469, 468, 456), (450, 447, 461, 463), (597, 611, 610, 596), (444, 475, 473, 439), (439, 473, 474, 440), (475, 478, 476, 473), (473, 476, 477, 474), (478, 481, 479, 476), (476, 479, 480, 477), (482, 462, 461, 447), (442, 486, 487, 443), (441, 485, 902, 486, 442), (440, 480, 485, 441), (477, 480, 474), (440, 474, 480), (479, 484, 488, 480), (486, 491, 492, 487), (481, 489, 484, 479), (490, 495, 496, 491), (484, 493, 488), (491, 496, 497, 492), (489, 527, 509, 493, 484), (493, 528, 498, 500, 495), (495, 500, 501, 496), (496, 501, 502, 497), (498, 528, 494, 499), (501, 504, 505, 502), (500, 503, 504, 501), (498, 506, 508, 500), (499, 507, 563, 544, 569, 557, 568, 562, 574, 506, 498), (493, 509, 494, 528), (503, 500, 508, 511), (506, 510, 511, 508), (503, 512, 513, 504), (511, 516, 512, 503), (504, 513, 514, 505), (510, 515, 516, 511), (516, 521, 517, 512), (512, 517, 518, 513), (515, 520, 521, 516), (513, 518, 519, 514), (521, 526, 522, 517), (517, 522, 523, 518), (520, 525, 526, 521), (518, 523, 524, 519), (507, 565, 559, 571, 530, 564, 558, 570, 534, 567, 561, 573, 529, 566, 560, 572, 506, 574, 562, 568, 557, 569, 544, 563), (515, 510, 531, 539), (542, 538, 520, 539), (533, 525, 520, 538), (535, 532, 536, 537), (530, 535, 537, 534, 570, 558, 564), (531, 510, 534, 536), (540, 533, 538, 542), (532, 540, 542, 541), (541, 542, 539, 531), (546, 550, 543, 545), (545, 543, 553, 549), (549, 553, 552, 548), (526, 545, 549, 522), (525, 546, 545, 526), (522, 549, 548, 523), (523, 548, 547, 524), (548, 552, 551, 547), (550, 554, 543), (552, 556, 555, 551), (553, 556, 552), (534, 510, 529, 573, 561, 567), (532, 541, 531), (520, 515, 539), (525, 533, 554), (510, 506, 529), (566, 529, 506, 572), (467, 578, 577, 466), (466, 577, 575, 462), (461, 462, 575, 465), (471, 581, 580, 469), (468, 579, 578, 467), (463, 461, 465, 591, 576), (472, 582, 581, 471), (469, 580, 579, 468), (580, 589, 588, 579), (578, 587, 586, 577), (577, 586, 585, 575), (581, 590, 589, 580), (579, 588, 587, 578), (465, 575, 585, 584), (592, 591, 465, 584), (592, 584, 593, 601), (589, 598, 597, 588), (587, 596, 595, 586), (586, 595, 594, 585), (590, 599, 598, 589), (588, 597, 596, 587), (584, 585, 594, 593), (602, 590, 581, 582), (599, 590, 602, 600), (602, 604, 603, 600), (604, 606, 605, 603), (606, 608, 607, 605), (592, 601, 607, 608), (595, 609, 583, 594), (598, 612, 611, 597), (607, 618, 617, 605), (593, 594, 583, 483), (605, 617, 616, 603), (601, 593, 483, 615), (599, 613, 612, 598), (603, 616, 614, 600), (607, 601, 615, 618), (596, 610, 609, 595), (600, 614, 613, 599), (618, 615, 627, 630), (483, 583, 620, 619), (611, 623, 622, 610), (616, 628, 626, 614), (614, 626, 625, 613), (617, 629, 628, 616), (613, 625, 624, 612), (609, 621, 620, 583), (618, 630, 629, 617), (610, 622, 621, 609), (615, 483, 619, 627), (612, 624, 623, 611), (635, 637, 657, 656), (626, 647, 646, 625), (625, 646, 640, 624), (631, 632, 654, 655), (630, 627, 648, 651), (649, 670, 668, 647), (678, 696, 695, 677), (648, 644, 665, 669), (655, 654, 675, 676), (643, 664, 666, 645), (621, 643, 645, 620), (637, 638, 658, 657), (627, 619, 644, 648), (624, 640, 641, 623), (638, 639, 659, 658), (628, 649, 647, 626), (626, 635, 656, 647), (623, 641, 642, 622), (636, 660, 659, 639), (629, 650, 649, 628), (633, 634, 652, 653), (622, 642, 643, 621), (630, 651, 650, 629), (632, 633, 653, 654), (619, 620, 645, 644), (668, 670, 688, 686), (656, 657, 678, 677), (650, 671, 670, 649), (665, 683, 687, 669), (657, 658, 679, 678), (651, 672, 671, 650), (644, 645, 666, 665), (658, 659, 680, 679), (651, 648, 669, 672), (646, 667, 661, 640), (653, 652, 673, 674), (647, 668, 667, 646), (654, 653, 674, 675), (679, 697, 696, 678), (698, 714, 713, 697), (680, 698, 697, 679), (671, 672, 690, 689), (666, 684, 683, 665), (669, 687, 690, 672), (691, 661, 667, 685), (673, 691, 692, 674), (667, 668, 686, 685), (674, 692, 693, 675), (666, 664, 682, 684), (675, 693, 694, 676), (691, 685, 701, 707), (689, 690, 706, 705), (685, 686, 702, 701), (687, 703, 706, 690), (684, 700, 699, 683), (691, 707, 708, 692), (692, 708, 709, 693), (684, 682, 681, 700), (693, 709, 710, 694), (683, 699, 703, 687), (696, 712, 711, 695), (686, 688, 704, 702), (697, 713, 712, 696), (699, 716, 720, 703), (713, 730, 729, 712), (717, 715, 722, 721), (714, 731, 730, 713), (731, 741, 740, 730), (703, 720, 723, 706), (707, 724, 725, 708), (701, 702, 728, 718), (708, 725, 726, 709), (700, 717, 716, 699), (709, 726, 727, 710), (700, 681, 715, 717), (707, 701, 718, 724), (712, 729, 728, 711), (737, 722, 715, 726), (724, 718, 732, 735), (720, 733, 734, 723), (716, 719, 733, 720), (729, 739, 738, 728), (718, 728, 738, 732), (724, 735, 736, 725), (730, 740, 739, 729), (717, 721, 719, 716), (725, 736, 737, 726), (741, 747, 753, 740), (722, 737, 750, 744), (733, 746, 747, 734), (732, 738, 751, 745), (735, 732, 745, 748), (739, 752, 751, 738), (735, 748, 749, 736), (719, 742, 746, 733), (740, 753, 752, 739), (721, 722, 744, 743), (736, 749, 750, 737), (721, 743, 742, 719), (745, 751, 759, 755), (748, 756, 757, 749), (748, 745, 755, 756), (752, 760, 759, 751), (750, 749, 757, 763), (756, 762, 763, 757), (755, 759, 765, 761), (752, 753, 766, 760), (756, 755, 761, 762), (760, 766, 765, 759), (762, 758, 767, 763), (761, 765, 768, 764), (762, 761, 764, 758), (766, 769, 768, 765), (764, 768, 773, 771), (758, 764, 771, 770), (758, 770, 772, 767), (769, 774, 773, 768), (771, 773, 778, 776), (770, 771, 776, 775), (774, 779, 778, 773), (770, 775, 777, 772), (766, 753, 747, 769), (772, 789, 781, 783, 767), (744, 750, 763, 767), (774, 782, 785, 779), (769, 784, 782, 774), (779, 785, 787, 778), (778, 787, 786, 776), (776, 786, 788, 775), (775, 788, 780, 777), (777, 780, 772), (772, 780, 789), (743, 744, 767, 783), (747, 746, 784, 769), (742, 743, 783, 754), (746, 742, 754, 784), (782, 784, 792), (754, 783, 781, 790), (782, 792, 790, 791, 786, 785), (781, 789, 791, 790), (789, 780, 786, 791), (784, 754, 790, 792), (490, 488, 493, 495), (825, 834, 796, 794), (834, 835, 798, 796), (835, 836, 800, 798), (836, 837, 802, 800), (837, 838, 804, 802), (838, 839, 806, 804), (839, 840, 808, 806), (840, 825, 794, 808), (856, 849, 809, 816), (855, 856, 816, 815), (854, 855, 815, 814), (853, 854, 814, 813), (852, 853, 813, 812), (851, 852, 812, 811), (850, 851, 811, 810), (849, 850, 810, 809), (832, 833, 817, 824), (831, 832, 824, 823), (830, 831, 823, 822), (829, 830, 822, 821), (828, 829, 821, 820), (827, 828, 820, 819), (826, 827, 819, 818), (833, 826, 818, 817), (809, 810, 826, 833), (810, 811, 827, 826), (811, 812, 828, 827), (812, 813, 829, 828), (813, 814, 830, 829), (814, 815, 831, 830), (815, 816, 832, 831), (816, 809, 833, 832), (824, 817, 825, 840), (823, 824, 840, 839), (822, 823, 839, 838), (821, 822, 838, 837), (820, 821, 837, 836), (819, 820, 836, 835), (818, 819, 835, 834), (817, 818, 834, 825), (864, 857, 841, 848), (857, 858, 842, 841), (858, 859, 843, 842), (859, 860, 844, 843), (860, 861, 845, 844), (861, 862, 846, 845), (862, 863, 847, 846), (863, 864, 848, 847), (848, 841, 850, 849), (841, 842, 851, 850), (842, 843, 852, 851), (843, 844, 853, 852), (844, 845, 854, 853), (845, 846, 855, 854), (846, 847, 856, 855), (847, 848, 849, 856), (807, 793, 864, 863), (805, 807, 863, 862), (803, 805, 862, 861), (801, 803, 861, 860), (799, 801, 860, 859), (797, 799, 859, 858), (795, 797, 858, 857), (793, 795, 857, 864), (799, 868, 869, 801), (805, 871, 872, 807), (795, 866, 867, 797), (801, 869, 870, 803), (793, 865, 866, 795), (793, 807, 872, 865), (797, 867, 868, 799), (803, 870, 871, 805), (869, 874, 875, 870), (868, 873, 874, 869), (870, 875, 873, 868), (874, 873, 875), (871, 880, 885, 881, 872), (865, 876, 866), (867, 877, 883, 884, 878, 868), (865, 872, 881, 876), (870, 879, 886, 880, 871), (866, 876, 877, 867), (870, 868, 878, 879), (878, 898, 891, 879), (884, 897, 898, 878), (876, 896, 895, 877), (886, 893, 894, 880), (888, 895, 896, 887), (881, 887, 896, 876), (885, 888, 887, 881), (880, 889, 890, 885), (879, 891, 892, 886), (877, 882, 899, 883), (883, 900, 901, 884), (885, 877, 895, 888), (890, 882, 877, 885), (899, 889, 880, 883), (900, 883, 880, 894), (893, 886, 884, 901), (884, 886, 892, 897), (898, 897, 892, 891), (900, 894, 893, 901), (889, 899, 882, 890), (806, 808, 486, 902), (902, 485, 804, 806), (485, 480, 802, 804), (491, 486, 808, 794), (490, 491, 794, 796), (488, 802, 480), (802, 488, 800), (796, 798, 490), (488, 490, 798, 800)])
me_circle.use_remesh_preserve_volume = False
me_circle.use_remesh_preserve_attributes = False
me_circle.use_mirror_vertex_groups = False
me_circle.update()
arm_armature = bpy.data.armatures.new('Armature')  # bones are not reproduced

# ---- objects
ob_armature = bpy.data.objects.new('Armature', arm_armature)
ob_circle = bpy.data.objects.new('Circle', me_circle)
ob_empty_001 = bpy.data.objects.new('Empty.001', None)
ob_empty = bpy.data.objects.new('Empty', None)
ob_lamp = bpy.data.objects.new('Lamp', light_lamp)
ob_camera = bpy.data.objects.new('Camera', cam_camera)

# ---- transforms, parenting, visibility, modifiers, constraints
ob_armature.location = (0.05014, 0.04029, 2.388)
ob_armature.show_in_front = True
ob_armature.lineart.crease_threshold = 0.0
ob_circle.parent = ob_armature
ob_circle.matrix_parent_inverse = Matrix(((1.0, 0.0, 0.0, -0.05014), (0.0, 1.0, 0.0, -0.04029), (0.0, 0.0, 1.0, -2.388), (0.0, 0.0, 0.0, 1.0)))
ob_circle.location = (0.03212, -0.01199, 2.801)
ob_circle.rotation_euler = (-9.219e-13, 9.313e-10, -0.00198)
ob_circle.scale = (0.3396, 0.487, 1.0)
ob_circle.lineart.crease_threshold = 0.0
_vg = ob_circle.vertex_groups.new(name='hips')
for _i, _w in zip([0, 1, 2, 3, 4, 5, 6, 7, 8, 9, 10, 11, 12, 13, 14, 15, 16, 17, 18, 19, 20, 21, 22, 23, 24, 25, 26, 27, 28, 29, 30, 31, 32, 33, 38, 101, 102, 103, 104, 105, 106, 108, 113, 114, 115, 116, 125, 126, 128, 130, 132, 427, 428, 429, 430, 431, 432, 433, 434, 435, 436, 437, 438, 439, 440, 441, 442, 443, 444, 445, 446, 447, 448, 449, 450, 451, 452, 453, 454, 455, 456, 457, 458, 459, 460, 461, 462, 463, 464, 465, 466, 467, 468, 469, 470, 471, 472, 473, 474, 475, 482, 575, 576, 577, 578, 579, 580, 581, 582, 584, 589, 590, 591, 592, 601, 602, 604, 606, 608], [0.8216, 0.6395, 1.0, 0.6605, 0.6628, 0.6953, 0.711, 0.8223, 0.08893, 0.08491, 0.1312, 0.09986, 0.06844, 0.2173, 0.7521, 0.5286, 1.0, 1.0, 0.9323, 0.3702, 0.3084, 0.2967, 0.3544, 0.5859, 0.2555, 0.1417, 0.1059, 0.1105, 0.1071, 0.1446, 0.2565, 0.3395, 0.01159, 0.01976, 0.3661, 0.0315, 0.01546, 0.007714, 0.04908, 0.09705, 0.1948, 0.01806, 0.003477, 0.05354, 0.4217, 0.1065, 0.02134, 0.09677, 0.05118, 0.01854, 0.03247, 0.8107, 0.6159, 1.0, 0.7149, 1.0, 0.6336, 0.6349, 0.6717, 0.6889, 0.7633, 0.8094, 0.8478, 0.09161, 0.08888, 0.1365, 0.1038, 0.07299, 0.08721, 0.2219, 0.2146, 0.7306, 0.5062, 1.0, 0.8457, 1.0, 1.0, 0.928, 0.3566, 0.2983, 0.2882, 0.3477, 0.9396, 0.5791, 0.6662, 0.2488, 0.138, 0.6699, 1.0, 0.1057, 0.108, 0.1051, 0.1424, 0.2533, 1.0, 0.3364, 0.538, 0.01333, 0.02368, 0.002936, 0.3536, 0.03071, 0.4944, 0.01498, 0.007633, 0.04859, 0.0965, 0.194, 0.3675, 0.01819, 0.003453, 0.05338, 0.4335, 0.1087, 0.02217, 0.09653, 0.05095, 0.01814, 0.03273]): _vg.add([_i], _w, 'REPLACE')
_vg = ob_circle.vertex_groups.new(name='torso')
for _i, _w in zip([0, 1, 3, 4, 5, 6, 7, 8, 9, 10, 11, 12, 13, 15, 18, 19, 20, 21, 22, 23, 32, 33, 34, 35, 36, 37, 38, 41, 42, 43, 330, 426, 427, 428, 430, 432, 433, 434, 435, 436, 437, 438, 439, 440, 441, 442, 443, 444, 445, 446, 447, 448, 450, 453, 454, 455, 456, 457, 458, 459, 473, 474, 475, 476, 477, 478, 479, 480, 481, 482, 485, 486, 487, 902], [0.08894, 0.08867, 0.2235, 0.1306, 0.1147, 0.1098, 0.09989, 0.7576, 0.7779, 0.7482, 0.7475, 0.769, 0.7578, 0.0308, 0.01467, 0.0095, 0.005054, 0.01054, 0.006528, 0.0005903, 0.3926, 0.5647, 0.2594, 0.2366, 0.03306, 0.1018, 0.01559, 0.1281, 0.1481, 0.06633, 0.003403, 0.1394, 0.0921, 0.09352, 0.2282, 0.2277, 0.1379, 0.1215, 0.1166, 0.1601, 0.1058, 0.06631, 0.7226, 0.7267, 0.7188, 0.7287, 0.7507, 0.7419, 0.7518, 0.7617, 0.002009, 0.03841, 0.01093, 0.01806, 0.01642, 0.01053, 0.01544, 0.01013, 0.005806, 0.003061, 0.3459, 0.3245, 0.4287, 0.2263, 0.1801, 0.3325, 0.01788, 0.07013, 0.0989, 0.02135, 0.1316, 0.1527, 0.07084, 0.101]): _vg.add([_i], _w, 'REPLACE')
_vg = ob_circle.vertex_groups.new(name='chest')
for _i, _w in zip([3, 8, 9, 10, 11, 12, 32, 33, 34, 35, 36, 37, 40, 41, 42, 43, 44, 45, 46, 47, 48, 49, 50, 52, 53, 72, 91, 326, 328, 330, 332, 426, 432, 436, 439, 440, 441, 442, 443, 444, 473, 474, 475, 476, 477, 478, 479, 480, 481, 484, 485, 486, 487, 488, 489, 490, 491, 492, 493, 494, 495, 496, 497, 499, 500, 501, 502, 505, 507, 509, 527, 528, 563, 802, 804, 806, 808, 902], [0.00032, 0.1296, 0.1042, 0.07984, 0.09279, 0.105, 0.541, 0.3215, 0.6852, 0.6248, 0.752, 0.5621, 0.6715, 0.6336, 0.5881, 0.6576, 0.1452, 0.1061, 0.172, 0.5507, 0.1129, 0.05066, 0.1232, 0.006247, 0.01389, 0.05271, 0.003157, 0.05469, 0.1075, 0.1184, 0.05743, 0.5703, 0.01577, 0.003041, 0.159, 0.1448, 0.09501, 0.09963, 0.1104, 0.1503, 0.582, 0.5504, 0.5206, 0.7064, 0.6662, 0.6391, 0.6857, 0.5687, 0.854, 0.3939, 0.6021, 0.5577, 0.6299, 0.1252, 0.9726, 0.09998, 0.1665, 0.5275, 0.09149, 0.04785, 0.05268, 0.123, 0.1573, 0.02313, 0.005494, 0.0138, 0.05425, 0.01603, 0.00643, 0.1087, 0.9337, 0.04625, 0.003738, 0.05626, 0.1103, 0.09968, 0.05689, 0.4074]): _vg.add([_i], _w, 'REPLACE')
_vg = ob_circle.vertex_groups.new(name='neck')
for _i, _w in zip([36, 40, 42, 43, 44, 45, 46, 47, 48, 49, 50, 51, 52, 53, 54, 55, 56, 57, 58, 59, 60, 61, 62, 63, 72, 73, 74, 75, 76, 77, 79, 80, 81, 82, 86, 87, 88, 89, 90, 91, 92, 93, 94, 95, 96, 97, 98, 99, 100, 479, 484, 486, 487, 488, 490, 491, 492, 493, 494, 495, 496, 497, 498, 499, 500, 501, 502, 503, 504, 505, 506, 507, 508, 509, 510, 511, 513, 514, 515, 519, 527, 528, 529, 530, 531, 532, 533, 534, 535, 536, 537, 540, 541, 542, 544, 557, 558, 559, 560, 561, 562, 563, 564, 565, 566, 567, 568, 569, 570, 571, 572, 573, 574], [0.05753, 0.2394, 0.0201, 0.07969, 0.02757, 0.06133, 0.1171, 0.209, 0.8197, 0.8042, 0.6913, 0.2411, 0.6351, 0.3184, 0.09383, 0.08638, 0.1111, 0.1764, 0.0656, 0.09063, 0.003858, 0.01247, 0.01827, 0.00129, 0.8074, 0.1029, 0.02791, 0.1195, 0.0784, 0.1244, 0.001256, 0.03522, 0.02255, 0.4052, 0.283, 0.1458, 0.1246, 0.1311, 0.2013, 0.4629, 0.1479, 0.1225, 0.1251, 0.2434, 1.0, 0.1304, 0.1264, 0.1148, 0.1532, 0.1043, 0.4268, 0.02507, 0.08446, 0.06108, 0.07043, 0.1246, 0.2193, 0.8045, 0.683, 0.7737, 0.6879, 0.6785, 0.2394, 0.5845, 0.6371, 0.319, 0.2736, 0.08909, 0.08396, 0.1584, 0.1105, 0.4999, 0.173, 0.7989, 0.06318, 0.08561, 0.008034, 0.05656, 0.01144, 0.00181, 0.04836, 0.7812, 0.1022, 0.1523, 0.02339, 0.0715, 0.009248, 0.1231, 0.1185, 0.07839, 0.1197, 0.04017, 0.03337, 0.02071, 1.0, 0.2919, 0.1521, 0.3351, 0.1263, 0.1355, 0.2117, 0.4796, 0.1499, 0.4326, 0.124, 0.1239, 0.2517, 0.3304, 0.1292, 0.2375, 0.1282, 0.1163, 0.1577]): _vg.add([_i], _w, 'REPLACE')
_vg = ob_circle.vertex_groups.new(name='head')
for _i, _w in zip([47, 48, 49, 50, 51, 52, 53, 54, 55, 56, 57, 58, 59, 60, 61, 62, 63, 64, 65, 66, 67, 68, 69, 70, 71, 72, 73, 74, 75, 76, 77, 78, 79, 80, 81, 82, 83, 84, 85, 86, 87, 88, 89, 90, 91, 92, 93, 94, 95, 97, 98, 99, 100, 484, 492, 493, 494, 495, 496, 497, 498, 499, 500, 501, 502, 503, 504, 505, 506, 507, 508, 509, 510, 511, 512, 513, 514, 515, 516, 517, 518, 519, 520, 521, 522, 523, 524, 525, 526, 528, 529, 530, 531, 532, 533, 534, 535, 536, 537, 538, 539, 540, 541, 542, 543, 545, 546, 547, 548, 549, 550, 551, 552, 553, 554, 555, 556, 557, 558, 559, 560, 561, 562, 563, 564, 565, 566, 567, 568, 569, 570, 571, 572, 573, 574], [0.04611, 0.04925, 0.09054, 0.1469, 0.7409, 0.3128, 0.6382, 0.8967, 0.9028, 0.8791, 0.809, 0.926, 0.9005, 0.9667, 0.971, 0.957, 0.9652, 0.9742, 0.9841, 0.9703, 0.9705, 0.9634, 0.9787, 0.9724, 0.9685, 0.1288, 0.8875, 0.9526, 0.8703, 0.9129, 0.8649, 0.9672, 0.9638, 0.9498, 0.956, 0.5676, 0.962, 0.9781, 0.9541, 0.6969, 0.8427, 0.8648, 0.8581, 0.7838, 0.5071, 0.8404, 0.867, 0.8644, 0.7391, 0.8587, 0.8629, 0.8751, 0.8345, 0.02068, 0.05065, 0.06652, 0.2636, 0.1068, 0.149, 0.1632, 0.7394, 0.3752, 0.3096, 0.6371, 0.6765, 0.9027, 0.9063, 0.8175, 0.8797, 0.4685, 0.8118, 0.07963, 0.9302, 0.9065, 0.9755, 0.9762, 0.9529, 0.9643, 0.9751, 0.9865, 0.9912, 1.001, 0.979, 0.9846, 0.9843, 0.9876, 0.9999, 0.9792, 0.9822, 0.1492, 0.8887, 0.8357, 0.9576, 0.9203, 0.9622, 0.8665, 0.8714, 0.9131, 0.8701, 0.9726, 0.9704, 0.9474, 0.952, 0.9584, 0.9558, 0.9772, 0.9799, 0.9998, 0.9757, 0.9789, 0.9777, 0.9998, 0.9102, 0.9322, 0.9777, 0.9998, 0.9102, 0.6868, 0.8359, 0.6428, 0.8631, 0.8534, 0.7721, 0.4901, 0.8382, 0.54, 0.8655, 0.8657, 0.7296, 0.6461, 0.8601, 0.7456, 0.861, 0.8737, 0.8296]): _vg.add([_i], _w, 'REPLACE')
_vg = ob_circle.vertex_groups.new(name='armupper.l')
for _i, _w in zip([11, 12, 33, 34, 35, 36, 37, 40, 41, 42, 43, 44, 45, 46, 47, 49, 50, 318, 320, 322, 324, 326, 328, 330, 332, 333, 334, 335, 336, 337, 338, 339, 340, 341, 342, 343, 344, 345, 346, 347, 348, 349, 350, 351, 352, 353, 354, 355, 356, 357, 358, 359, 360, 361, 362, 363, 364, 373, 374, 375, 376, 377, 378, 379, 380, 426], [0.023, 0.02142, 0.06947, 0.003572, 0.1118, 0.1388, 0.3142, 0.06649, 0.2111, 0.1991, 0.1718, 0.8054, 0.8232, 0.6822, 0.1757, 0.0532, 0.02004, 0.9781, 0.9814, 0.9795, 0.9705, 0.9324, 0.8665, 0.8465, 0.9211, 0.9278, 0.9476, 0.9517, 0.9452, 0.9318, 0.9321, 0.934, 0.9336, 0.9994, 0.9996, 0.9994, 0.9993, 0.9982, 0.9985, 0.9985, 0.999, 0.9976, 0.9968, 0.9969, 0.9962, 0.9935, 0.9947, 0.9951, 0.9955, 0.9954, 0.9979, 0.9971, 0.996, 0.9922, 0.9877, 0.9862, 0.9922, 0.07245, 0.05278, 0.05276, 0.06548, 0.08181, 0.07328, 0.06599, 0.08491, 0.2501]): _vg.add([_i], _w, 'REPLACE')
_vg = ob_circle.vertex_groups.new(name='armlower.l')
for _i, _w in zip([317, 319, 321, 323, 327, 331, 333, 334, 335, 336, 337, 338, 339, 340, 365, 366, 367, 368, 369, 370, 371, 372, 373, 374, 375, 376, 377, 378, 379, 380, 381, 382, 383, 384, 385, 386, 387, 388], [0.03819, 0.003465, 0.0843, 0.02479, 0.01747, 0.05143, 0.07216, 0.05236, 0.04661, 0.05482, 0.06815, 0.0679, 0.06596, 0.06637, 0.995, 0.9949, 0.9941, 0.9917, 0.9935, 0.9944, 0.9933, 0.9925, 0.9273, 0.9471, 0.9471, 0.9344, 0.918, 0.9266, 0.9339, 0.9149, 0.9549, 0.9492, 0.9517, 0.958, 0.9575, 0.9632, 0.9605, 0.9528]): _vg.add([_i], _w, 'REPLACE')
_vg = ob_circle.vertex_groups.new(name='hand.l')
for _i, _w in zip([317, 319, 321, 323, 325, 327, 329, 331, 381, 382, 383, 384, 385, 386, 387, 388, 389, 390, 391, 392, 393, 394, 395, 396, 397, 398, 399, 400, 401, 402, 403, 405, 408, 409, 411, 412, 419, 420], [0.9458, 0.9622, 0.9109, 0.9546, 0.9786, 0.9634, 0.9881, 0.9412, 0.03943, 0.05058, 0.04555, 0.03307, 0.03412, 0.02297, 0.02805, 0.0431, 0.8862, 0.9055, 0.8973, 0.9169, 0.9532, 0.9359, 0.9223, 0.9095, 0.9346, 0.9365, 0.9357, 0.122, 0.05283, 0.08014, 0.06668, 0.136, 0.009089, 0.07046, 0.07937, 0.07834, 0.07653, 0.08031]): _vg.add([_i], _w, 'REPLACE')
_vg = ob_circle.vertex_groups.new(name='fingers.l')
for _i, _w in zip([389, 390, 391, 392, 393, 394, 395, 396, 397, 398, 399, 400, 401, 402, 403, 404, 405, 406, 407, 408, 409, 410, 411, 412, 413, 414, 415, 416, 417, 418, 419, 420, 421, 422, 423, 424, 425], [0.1068, 0.08908, 0.09973, 0.08021, 0.03983, 0.06225, 0.07672, 0.08401, 0.06313, 0.06131, 0.06217, 0.8772, 0.9469, 0.9196, 0.9332, 0.9909, 0.863, 0.9915, 0.9816, 0.9704, 0.9291, 0.9814, 0.9201, 0.9212, 0.9959, 0.9943, 0.9908, 0.9945, 0.9991, 0.9996, 0.923, 0.9192, 0.9928, 0.9911, 0.994, 0.9992, 0.9987]): _vg.add([_i], _w, 'REPLACE')
_vg = ob_circle.vertex_groups.new(name='armupper.r')
for _i, _w in zip([440, 441, 442, 443, 473, 474, 476, 477, 479, 480, 484, 485, 486, 487, 488, 490, 491, 492, 493, 495, 496, 500, 794, 796, 798, 800, 802, 804, 806, 808, 809, 810, 811, 812, 813, 814, 815, 816, 817, 818, 819, 820, 821, 822, 823, 824, 825, 826, 827, 828, 829, 830, 831, 832, 833, 834, 835, 836, 837, 838, 839, 840, 849, 850, 851, 852, 853, 854, 855, 856, 902], [0.001071, 0.007835, 0.03005, 0.03013, 0.004252, 0.07485, 0.01237, 0.1192, 0.1608, 0.328, 0.1349, 0.2316, 0.2189, 0.1876, 0.8009, 0.8168, 0.6768, 0.185, 0.01972, 0.06549, 0.02736, 0.0002918, 0.9769, 0.9821, 0.9805, 0.9717, 0.9312, 0.8601, 0.8682, 0.9194, 0.9226, 0.9483, 0.9579, 0.9517, 0.9342, 0.9294, 0.927, 0.9252, 0.9993, 0.9996, 0.9995, 0.9994, 0.9983, 0.9983, 0.9983, 0.9988, 0.9974, 0.997, 0.9975, 0.9969, 0.9938, 0.9942, 0.9942, 0.9944, 0.9948, 0.9981, 0.9974, 0.9964, 0.9921, 0.9867, 0.9864, 0.9916, 0.0784, 0.05233, 0.03985, 0.05715, 0.07791, 0.07484, 0.07394, 0.09227, 0.4524]): _vg.add([_i], _w, 'REPLACE')
_vg = ob_circle.vertex_groups.new(name='armlower.r')
for _i, _w in zip([793, 795, 797, 799, 803, 807, 809, 810, 811, 812, 813, 814, 815, 816, 841, 842, 843, 844, 845, 846, 847, 848, 849, 850, 851, 852, 853, 854, 855, 856, 857, 858, 859, 860, 861, 862, 863, 864], [0.05128, 0.00767, 0.08561, 0.008548, 0.03071, 0.06016, 0.07735, 0.05171, 0.03424, 0.04658, 0.06573, 0.07062, 0.07298, 0.07474, 0.995, 0.9959, 0.9957, 0.9927, 0.9931, 0.9926, 0.9912, 0.9911, 0.9213, 0.9475, 0.955, 0.9428, 0.9219, 0.925, 0.9259, 0.9075, 0.956, 0.952, 0.9595, 0.9623, 0.9577, 0.9559, 0.9519, 0.948]): _vg.add([_i], _w, 'REPLACE')
_vg = ob_circle.vertex_groups.new(name='hand.r')
for _i, _w in zip([793, 795, 797, 799, 801, 803, 805, 807, 857, 858, 859, 860, 861, 862, 863, 864, 865, 866, 867, 868, 869, 870, 871, 872, 873, 874, 875, 876, 877, 878, 879, 880, 881, 882, 885, 887, 888, 889, 890, 891, 892, 895, 896, 897, 898, 899], [0.9354, 0.9582, 0.9087, 0.9652, 0.9851, 0.9553, 0.9783, 0.9289, 0.03712, 0.04568, 0.03036, 0.02466, 0.03367, 0.03727, 0.04474, 0.05106, 0.872, 0.8923, 0.8846, 0.9303, 0.9606, 0.9376, 0.8966, 0.8922, 0.9423, 0.9438, 0.9427, 0.1404, 0.06535, 0.06481, 0.06671, 0.002547, 0.1541, 0.03577, 0.08923, 0.09632, 0.09506, 0.03295, 0.03646, 0.01372, 0.003986, 0.09311, 0.09717, 0.006711, 0.009246, 0.03008]): _vg.add([_i], _w, 'REPLACE')
_vg = ob_circle.vertex_groups.new(name='fingers.r')
for _i, _w in zip([865, 866, 867, 868, 869, 870, 871, 872, 873, 874, 875, 876, 877, 878, 879, 880, 881, 882, 883, 884, 885, 886, 887, 888, 889, 890, 891, 892, 893, 894, 895, 896, 897, 898, 899, 900, 901], [0.1188, 0.1008, 0.1117, 0.06807, 0.02634, 0.06068, 0.1014, 0.09888, 0.05622, 0.05472, 0.05582, 0.8584, 0.9342, 0.9351, 0.9332, 0.9737, 0.8445, 0.9569, 0.9845, 0.9843, 0.91, 0.9907, 0.9029, 0.9042, 0.9583, 0.9565, 0.9681, 0.973, 0.9998, 0.9994, 0.9062, 0.9021, 0.9716, 0.9703, 0.9597, 0.9994, 0.9996]): _vg.add([_i], _w, 'REPLACE')
_vg = ob_circle.vertex_groups.new(name='legupper.l')
for _i, _w in zip([0, 1, 3, 4, 5, 6, 7, 14, 15, 19, 20, 21, 22, 23, 24, 25, 26, 27, 28, 29, 30, 31, 38, 39, 101, 102, 103, 104, 105, 106, 107, 108, 109, 110, 111, 112, 113, 114, 115, 116, 117, 118, 119, 120, 121, 122, 123, 124, 125, 126, 127, 128, 129, 130, 131, 132, 133, 134, 135, 136, 137, 138, 139, 140, 141, 142, 143, 144, 145, 146, 147, 148, 149, 150, 151, 152, 153, 154, 155, 156, 157, 158, 159, 160, 161, 162, 163, 164, 165, 166, 167, 168, 169, 170, 171, 172, 173, 174, 175, 176, 177, 178, 179, 180, 181, 182, 183, 184, 185, 186, 187, 188, 189, 190, 191, 192, 193, 194, 195, 196, 197, 198, 199, 200, 201, 202, 203, 204, 205, 206, 207, 208, 209, 210, 211, 212, 213, 214, 215, 216, 217, 218, 219, 220, 221, 222, 223, 224, 225, 226, 227, 228, 229, 230, 231, 234, 235, 236, 237, 238, 438, 450, 457, 459, 460, 461, 463, 465, 469, 471, 472, 576, 580, 581, 582, 590, 591, 592, 602, 604], [0.06474, 0.2519, 0.07962, 0.1823, 0.1657, 0.1547, 0.05359, 0.1997, 0.416, 0.5873, 0.6499, 0.6549, 0.5776, 0.3112, 0.7006, 0.8397, 0.8623, 0.8741, 0.8744, 0.8225, 0.679, 0.5668, 0.5881, 0.9939, 0.9512, 0.9614, 0.9647, 0.9334, 0.8627, 0.7045, 0.9977, 0.9535, 0.9862, 0.988, 0.9908, 0.9836, 0.9591, 0.9126, 0.4088, 0.8498, 0.9818, 0.9957, 0.9971, 0.9975, 0.996, 0.9894, 0.98, 0.9656, 0.9488, 0.826, 0.9753, 0.9101, 0.98, 0.9436, 0.9724, 0.9375, 0.9985, 0.9984, 0.997, 0.9938, 0.9907, 0.9882, 0.9862, 0.9891, 0.9904, 0.9879, 0.9906, 0.9942, 0.9962, 0.9965, 0.9943, 0.9897, 0.9874, 0.988, 0.9878, 0.9883, 0.9896, 0.9873, 0.9703, 0.9703, 0.962, 0.9504, 0.9753, 0.9673, 0.9767, 0.9781, 0.9698, 0.9411, 0.9713, 0.9816, 0.9669, 0.9467, 0.9516, 0.9322, 0.9406, 0.9484, 0.9502, 0.9586, 0.9486, 0.8165, 0.8575, 0.8858, 0.9093, 0.9238, 0.9419, 0.9531, 0.918, 0.925, 0.608, 1.0, 1.0, 0.7913, 0.7764, 0.7786, 0.6655, 0.7359, 0.7832, 0.7867, 0.8112, 0.7795, 0.2638, 0.1953, 0.2111, 0.6277, 0.7367, 0.7915, 0.8278, 0.7174, 0.04927, 0.2518, 0.2159, 0.2209, 0.1931, 0.2194, 0.2109, 0.2464, 0.2181, 0.2027, 0.1507, 0.08554, 0.08155, 0.1758, 0.2529, 0.21, 0.1645, 0.2596, 0.02972, 0.03575, 0.05147, 0.0613, 0.03167, 0.07755, 0.07036, 0.04572, 0.02918, 0.01244, 0.06736, 0.04751, 0.009456, 0.05834, 0.03086, 0.05862, 0.02346, 0.07588, 0.1549, 0.02383, 0.1604, 0.008035, 0.04665, 0.07794, 0.2252, 0.2506, 0.02122, 0.09486, 0.3141, 0.01462, 0.1685, 0.03556, 0.07538, 0.02512]): _vg.add([_i], _w, 'REPLACE')
_vg = ob_circle.vertex_groups.new(name='leglower.l')
for _i, _w in zip([155, 156, 157, 158, 160, 163, 164, 165, 167, 168, 169, 170, 171, 172, 173, 174, 175, 176, 177, 178, 179, 180, 181, 182, 183, 184, 185, 188, 189, 190, 191, 192, 193, 194, 195, 196, 197, 198, 199, 200, 201, 202, 203, 204, 205, 206, 207, 208, 209, 210, 211, 212, 213, 214, 215, 216, 217, 218, 219, 220, 221, 222, 223, 224, 225, 226, 227, 228, 229, 230, 231, 232, 233, 234, 235, 236, 237, 238, 239, 240, 241, 242, 243, 244, 245, 246, 247, 248, 249, 250, 251, 252, 253, 254, 255, 256, 257, 258, 259, 260, 261, 262, 263, 264, 265, 266, 267, 268, 269, 270, 271, 272, 273, 274, 275, 276, 277, 278, 279, 280, 281, 283, 284, 285, 286, 287, 289, 290, 307, 308], [0.009363, 0.009325, 0.02603, 0.04922, 0.0154, 0.0104, 0.05865, 0.007188, 0.01611, 0.05304, 0.0465, 0.06751, 0.05905, 0.05114, 0.0489, 0.03202, 0.05098, 0.1835, 0.1425, 0.1142, 0.09071, 0.07623, 0.05808, 0.04388, 0.08197, 0.07497, 0.3919, 0.2087, 0.2235, 0.2214, 0.3344, 0.264, 0.2167, 0.2132, 0.1887, 0.2204, 0.7362, 0.8047, 0.7889, 0.3723, 0.2633, 0.2085, 0.1722, 0.2825, 0.9503, 0.7482, 0.7841, 0.7791, 0.8068, 0.7806, 0.7891, 0.7535, 0.7819, 0.7972, 0.8493, 0.9144, 0.9184, 0.8242, 0.7471, 0.7899, 0.8355, 0.7404, 0.9599, 0.957, 0.9484, 0.9385, 0.9589, 0.9223, 0.9296, 0.9519, 0.9603, 0.9757, 0.9798, 0.9687, 0.9325, 0.9511, 0.9702, 0.9414, 0.9953, 0.9938, 0.9941, 0.9894, 0.9718, 0.9934, 0.9758, 0.9899, 0.9922, 0.9921, 0.996, 0.9964, 0.9943, 0.9884, 0.9924, 0.9942, 0.9907, 0.9855, 0.9716, 0.9715, 0.9893, 0.9945, 0.9963, 0.9872, 0.9915, 0.9814, 0.9755, 0.8115, 0.7959, 0.9445, 0.5208, 0.8342, 0.8645, 0.5317, 0.5664, 0.9655, 0.5187, 0.5082, 0.8781, 0.01022, 0.4838, 0.4577, 0.4062, 0.4824, 0.4039, 0.08281, 0.06608, 0.07496, 0.08943, 0.09591, 0.1239, 0.09705]): _vg.add([_i], _w, 'REPLACE')
_vg = ob_circle.vertex_groups.new(name='foot.l')
for _i, _w in zip([243, 257, 258, 266, 267, 268, 269, 270, 271, 272, 273, 274, 275, 276, 277, 278, 279, 280, 281, 282, 283, 284, 285, 286, 287, 288, 289, 290, 291, 292, 293, 294, 295, 296, 297, 298, 299, 301, 302, 304, 305, 306, 307, 308, 309, 310, 311, 312, 313, 314, 315, 316], [0.006208, 0.006448, 0.006563, 0.1894, 0.2061, 0.05623, 0.4791, 0.1659, 0.1358, 0.4683, 0.4336, 0.01917, 0.4813, 0.4918, 0.122, 0.9665, 0.5162, 0.5423, 0.5937, 1.028, 0.5176, 0.596, 0.917, 0.9336, 0.9244, 1.014, 0.9098, 0.9032, 1.035, 1.015, 1.023, 0.7188, 0.9705, 0.521, 0.8257, 0.6689, 0.05479, 0.1714, 0.03322, 0.3507, 0.7386, 0.8712, 0.8779, 0.8998, 0.178, 0.004744, 0.07176, 0.1381, 0.5185, 0.9414, 0.1362, 0.9033]): _vg.add([_i], _w, 'REPLACE')
_vg = ob_circle.vertex_groups.new(name='toes.l')
for _i, _w in zip([294, 295, 296, 297, 298, 299, 300, 301, 302, 303, 304, 305, 306, 309, 310, 311, 312, 313, 314, 315, 316], [0.2828, 0.01008, 0.4816, 0.1754, 0.3319, 0.9454, 0.9789, 0.8293, 0.9585, 0.9946, 0.6515, 0.2704, 0.1299, 0.8222, 0.9727, 0.9283, 0.8627, 0.485, 0.05867, 0.8638, 0.09595]): _vg.add([_i], _w, 'REPLACE')
_vg = ob_circle.vertex_groups.new(name='legupper.r')
for _i, _w in zip([22, 23, 24, 26, 30, 31, 105, 106, 114, 115, 116, 126, 128, 427, 428, 430, 432, 433, 434, 435, 437, 438, 447, 448, 450, 454, 455, 456, 457, 459, 460, 461, 462, 463, 465, 466, 467, 468, 469, 471, 472, 482, 483, 575, 576, 577, 578, 579, 580, 581, 582, 583, 584, 585, 586, 587, 588, 589, 590, 591, 592, 593, 594, 595, 596, 597, 598, 599, 600, 601, 602, 603, 604, 605, 606, 607, 608, 609, 610, 611, 612, 613, 614, 615, 616, 617, 618, 619, 620, 621, 622, 623, 624, 625, 626, 627, 628, 629, 630, 631, 632, 633, 634, 635, 636, 637, 638, 639, 640, 641, 642, 643, 644, 645, 646, 647, 648, 649, 650, 651, 652, 653, 654, 655, 656, 657, 658, 659, 660, 661, 662, 663, 664, 665, 666, 667, 668, 669, 670, 671, 672, 673, 674, 675, 676, 677, 678, 679, 680, 681, 682, 683, 684, 685, 686, 687, 688, 689, 690, 691, 692, 693, 694, 695, 696, 697, 698, 699, 700, 701, 702, 703, 704, 705, 706, 707, 710, 711, 712, 713, 714], [0.02305, 0.0757, 0.02392, 0.009871, 0.04649, 0.07796, 0.02109, 0.09498, 0.01476, 0.1676, 0.03576, 0.07564, 0.02566, 0.07211, 0.2667, 0.0005928, 0.09217, 0.1965, 0.1786, 0.1667, 0.0596, 0.03508, 0.2172, 0.4322, 0.06278, 0.5958, 0.656, 0.6598, 0.5817, 0.3164, 0.1565, 0.7066, 0.8417, 0.1622, 0.8633, 0.8752, 0.8751, 0.8236, 0.681, 0.569, 0.226, 0.5962, 0.9941, 0.9513, 0.2525, 0.9613, 0.9643, 0.9332, 0.8629, 0.7051, 0.3145, 0.9977, 0.9537, 0.9861, 0.9879, 0.9905, 0.9833, 0.959, 0.9127, 0.3961, 0.8478, 0.982, 0.9956, 0.997, 0.9974, 0.9959, 0.9894, 0.9801, 0.9658, 0.9485, 0.8265, 0.9755, 0.9106, 0.9803, 0.9441, 0.9726, 0.9377, 0.9985, 0.9984, 0.9969, 0.9938, 0.9907, 0.9883, 0.9864, 0.9893, 0.9906, 0.9881, 0.9908, 0.9942, 0.996, 0.9963, 0.9941, 0.9897, 0.9875, 0.9882, 0.9882, 0.9886, 0.99, 0.9877, 0.9691, 0.969, 0.9608, 0.9493, 0.9759, 0.9683, 0.9774, 0.9789, 0.9708, 0.9409, 0.9708, 0.981, 0.9662, 0.9473, 0.9517, 0.9323, 0.9409, 0.9494, 0.9508, 0.9599, 0.9497, 0.8154, 0.8554, 0.883, 0.9072, 0.9245, 0.9428, 0.9546, 0.9196, 0.9265, 0.6083, 1.0, 1.0, 0.7895, 0.7772, 0.7786, 0.6655, 0.7361, 0.7846, 0.7878, 0.8143, 0.7815, 0.2656, 0.1986, 0.2158, 0.6263, 0.7371, 0.7926, 0.8313, 0.7193, 0.0507, 0.2537, 0.2148, 0.2219, 0.1942, 0.2201, 0.209, 0.2467, 0.2145, 0.2, 0.1523, 0.08773, 0.08394, 0.1776, 0.2527, 0.2093, 0.1614, 0.2575, 0.02853, 0.03652, 0.05194, 0.06168, 0.02976, 0.07786, 0.06812, 0.04271, 0.03039, 0.01437, 0.06714, 0.04677, 0.007477, 0.05704]): _vg.add([_i], _w, 'REPLACE')
_vg = ob_circle.vertex_groups.new(name='leglower.r')
for _i, _w in zip([631, 632, 633, 634, 636, 639, 640, 641, 643, 644, 645, 646, 647, 648, 649, 650, 651, 652, 653, 654, 655, 656, 657, 658, 659, 660, 661, 664, 665, 666, 667, 668, 669, 670, 671, 672, 673, 674, 675, 676, 677, 678, 679, 680, 681, 682, 683, 684, 685, 686, 687, 688, 689, 690, 691, 692, 693, 694, 695, 696, 697, 698, 699, 700, 701, 702, 703, 704, 705, 706, 707, 708, 709, 710, 711, 712, 713, 714, 715, 716, 717, 718, 719, 720, 721, 722, 723, 724, 725, 726, 727, 728, 729, 730, 731, 732, 733, 734, 735, 736, 737, 738, 739, 740, 741, 742, 743, 744, 745, 746, 747, 748, 749, 750, 751, 752, 753, 754, 755, 756, 757, 759, 760, 761, 762, 763, 765, 766, 783, 784], [0.01186, 0.01204, 0.02841, 0.05069, 0.01335, 0.008434, 0.05882, 0.008049, 0.01742, 0.05249, 0.04645, 0.06744, 0.05877, 0.05021, 0.04764, 0.02958, 0.04967, 0.1846, 0.1446, 0.117, 0.09283, 0.07554, 0.05718, 0.04086, 0.08036, 0.07345, 0.3916, 0.2105, 0.2227, 0.2214, 0.3344, 0.2638, 0.2153, 0.2121, 0.1856, 0.2184, 0.7344, 0.8014, 0.7842, 0.3737, 0.2629, 0.2074, 0.1687, 0.2807, 0.9492, 0.7463, 0.7852, 0.7781, 0.8057, 0.7798, 0.7909, 0.7532, 0.7855, 0.7999, 0.8477, 0.9122, 0.916, 0.8224, 0.7472, 0.7907, 0.8386, 0.7424, 0.9605, 0.9566, 0.9479, 0.9381, 0.9599, 0.922, 0.9318, 0.9535, 0.9597, 0.975, 0.9789, 0.9678, 0.9327, 0.9515, 0.9712, 0.9427, 0.995, 0.9939, 0.9941, 0.9894, 0.9725, 0.9936, 0.9762, 0.9895, 0.9926, 0.992, 0.9957, 0.9962, 0.9939, 0.9884, 0.9925, 0.9944, 0.9912, 0.9855, 0.9724, 0.9732, 0.9892, 0.9942, 0.996, 0.9874, 0.992, 0.9829, 0.9772, 0.8148, 0.7988, 0.9432, 0.521, 0.8374, 0.8682, 0.5322, 0.5672, 0.9621, 0.5188, 0.5083, 0.8816, 0.008207, 0.4841, 0.4582, 0.4072, 0.4827, 0.4038, 0.08284, 0.06707, 0.07628, 0.08857, 0.09492, 0.1331, 0.092]): _vg.add([_i], _w, 'REPLACE')
_vg = ob_circle.vertex_groups.new(name='foot.r')
for _i, _w in zip([719, 733, 734, 742, 743, 744, 745, 746, 747, 748, 749, 750, 751, 752, 753, 754, 755, 756, 757, 758, 759, 760, 761, 762, 763, 764, 765, 766, 767, 768, 769, 770, 771, 772, 773, 774, 775, 777, 778, 780, 781, 782, 783, 784, 785, 786, 787, 788, 789, 790, 791, 792], [0.00569, 0.005429, 0.003523, 0.1887, 0.2081, 0.0593, 0.4789, 0.1633, 0.1322, 0.4678, 0.4328, 0.02646, 0.4812, 0.4917, 0.1185, 0.9655, 0.5159, 0.5417, 0.5925, 1.017, 0.5173, 0.5959, 0.9164, 0.9316, 0.9215, 1.01, 0.9104, 0.904, 1.015, 1.014, 1.023, 0.6861, 0.9601, 0.4753, 0.8358, 0.6626, 0.05862, 0.1616, 0.0234, 0.2908, 0.461, 0.8793, 0.8743, 0.9047, 0.1703, 0.01601, 0.06649, 0.1248, 0.3941, 0.9223, 0.1551, 0.9138]): _vg.add([_i], _w, 'REPLACE')
_vg = ob_circle.vertex_groups.new(name='toes.r')
for _i, _w in zip([767, 770, 771, 772, 773, 774, 775, 776, 777, 778, 779, 780, 781, 782, 785, 786, 787, 788, 789, 790, 791, 792], [0.002008, 0.3173, 0.0314, 0.5305, 0.1653, 0.338, 0.9419, 0.9811, 0.8403, 0.9634, 1.0, 0.7157, 0.5368, 0.1217, 0.83, 0.9672, 0.9337, 0.8778, 0.6173, 0.07722, 0.8452, 0.08543]): _vg.add([_i], _w, 'REPLACE')
_m = ob_circle.modifiers.new('Armature', 'ARMATURE')
_m.object = ob_armature
ob_empty_001.location = (0.09564, 3.574, -0.392)
ob_empty_001.rotation_euler = (1.571, -0.0, -1.571)
ob_empty_001.scale = (8.08, 8.08, 1.0)
ob_empty_001.empty_display_type = 'IMAGE'
ob_empty_001.empty_image_offset = (0.0, 0.0)
ob_empty_001.hide_viewport = True
ob_empty_001.hide_select = True
ob_empty_001.lineart.crease_threshold = 0.0
ob_empty.location = (-1.397, -0.2781, -0.3986)
ob_empty.rotation_euler = (1.58, -0.0, 0.0)
ob_empty.scale = (8.08, 8.08, 1.0)
ob_empty.empty_display_type = 'IMAGE'
ob_empty.empty_image_offset = (0.0, 0.0)
ob_empty.hide_viewport = True
ob_empty.lineart.crease_threshold = 0.0
ob_lamp.location = (4.076, 1.005, 5.904)
ob_lamp.rotation_euler = (0.6503, 0.05522, 1.866)
ob_lamp.lock_rotations_4d = False
ob_lamp.empty_display_type = 'ARROWS'
ob_lamp.color = (0.0, 0.0, 0.0, 0.0)
ob_lamp.lineart.crease_threshold = 0.0
ob_camera.location = (7.481, -6.508, 5.344)
ob_camera.rotation_euler = (1.109, 0.0, 0.8149)
ob_camera.lock_rotations_4d = False
ob_camera.empty_display_type = 'ARROWS'
ob_camera.color = (0.0, 0.0, 0.0, 0.0)
ob_camera.display_type = 'WIRE'
ob_camera.lineart.crease_threshold = 0.0

# ---- collection membership
col_collection_1.objects.link(ob_armature)
col_collection_1.objects.link(ob_circle)
col_collection_1.objects.link(ob_empty_001)
col_collection_1.objects.link(ob_empty)
col_collection_1.objects.link(ob_lamp)
col_collection_1.objects.link(ob_camera)

# ---- scene / render settings (as saved in the file)
scene.camera = ob_camera
scene.frame_start = 1; scene.frame_end = 250; scene.frame_set(1)
scene.render.engine = 'BLENDER_EEVEE_NEXT'
scene.render.resolution_percentage = 50
scene.render.dither_intensity = 0.0
scene.cycles.use_denoising = False
scene.cycles.samples = 128
scene.cycles.sampling_pattern = 'TABULATED_SOBOL'
scene.cycles.use_adaptive_sampling = False
scene.cycles.use_light_tree = False
scene.cycles.blur_glossy = 0.0
scene.cycles.sample_clamp_indirect = 0.0
scene.view_settings.view_transform = 'Standard'
bpy.context.view_layer.update()
